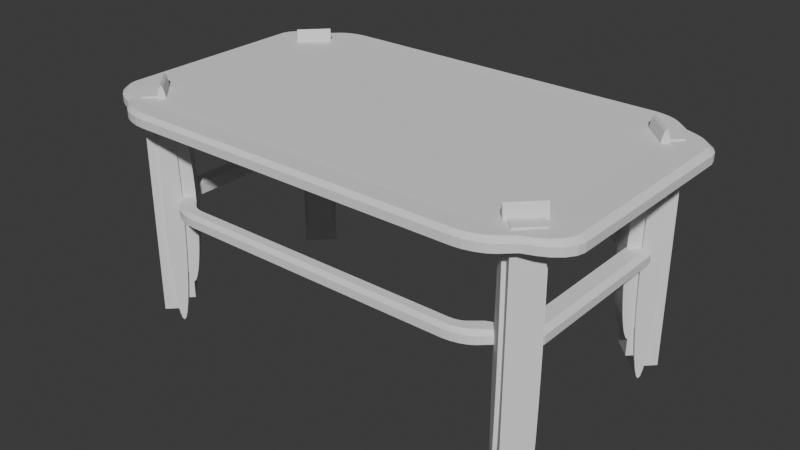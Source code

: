 # Source: Table.blend  (saved by Blender 4.3.34; exported with 4.5.12 LTS)
import bpy
from mathutils import Matrix  # noqa: F401  (used for matrix-valued properties, if any)

bpy.ops.wm.read_factory_settings(use_empty=True)
scene = bpy.context.scene
scene.name = 'Scene'

# ---- collections
col_collection = bpy.data.collections.new('Collection'); scene.collection.children.link(col_collection)

# ---- world
world_world = bpy.data.worlds.new('World'); scene.world = world_world
world_world.use_nodes = True; world_world.node_tree.nodes.clear()
_N = world_world.node_tree.nodes; _L = world_world.node_tree.links
n0 = _N.new('ShaderNodeOutputWorld'); n0.name = 'World Output'; n0.location = (300, 300)
n1 = _N.new('ShaderNodeBackground'); n1.name = 'Background'; n1.location = (10, 300)
n1.inputs[0].default_value = (0.05088, 0.05088, 0.05088, 1.0)
_L.new(n1.outputs[0], n0.inputs[0])
n0.is_active_output = True
world_world.color = (0.05088, 0.05088, 0.05088)
world_world.sun_shadow_jitter_overblur = 0.0

# ---- meshes
me_cube_001 = bpy.data.meshes.new('Cube.001')
me_cube_001.from_pydata([(-0.8607, -0.8607, -0.9238), (-0.8435, -0.8435, 0.9238), (-0.8607, 0.8607, -0.9238), (-0.8435, 0.8435, 0.9238), (0.8607, -0.8607, -0.9238), (0.8435, -0.8435, 0.9238), (0.8607, 0.8607, -0.9238), (0.8435, 0.8435, 0.9238), (-0.9068, -0.8296, -0.949), (-1.0, -0.6544, -1.0), (-0.9425, -0.797, -0.9685), (-0.9727, -0.7523, -0.9851), (-0.9929, -0.7022, -0.9961), (-0.9762, -0.6527, 1.0), (-0.892, -0.8108, 0.949), (-0.9697, -0.6959, 0.9961), (-0.9515, -0.741, 0.9851), (-0.9243, -0.7813, 0.9685), (-1.0, 0.6544, -1.0), (-0.9068, 0.8296, -0.949), (-0.9929, 0.7022, -0.9961), (-0.9727, 0.7523, -0.9851), (-0.9425, 0.797, -0.9685), (-0.892, 0.8108, 0.949), (-0.9762, 0.6527, 1.0), (-0.9243, 0.7813, 0.9685), (-0.9515, 0.741, 0.9851), (-0.9697, 0.6959, 0.9961), (1.0, -0.6544, -1.0), (0.9068, -0.8296, -0.949), (0.9929, -0.7022, -0.9961), (0.9727, -0.7523, -0.9851), (0.9425, -0.797, -0.9685), (0.892, -0.8108, 0.949), (0.9762, -0.6527, 1.0), (0.9243, -0.7813, 0.9685), (0.9515, -0.741, 0.9851), (0.9697, -0.6959, 0.9961), (0.9068, 0.8296, -0.949), (1.0, 0.6544, -1.0), (0.9425, 0.797, -0.9685), (0.9727, 0.7523, -0.9851), (0.9929, 0.7022, -0.9961), (0.9762, 0.6527, 1.0), (0.892, 0.8108, 0.949), (0.9697, 0.6959, 0.9961), (0.9515, 0.741, 0.9851), (0.9243, 0.7813, 0.9685), (-0.6839, -1.0, -1.0), (-0.8131, -0.9312, -0.9624), (-0.7191, -0.9948, -0.9971), (-0.7561, -0.9799, -0.989), (-0.7891, -0.9575, -0.9768), (-0.7943, -0.9164, 0.9624), (-0.6821, -0.9762, 1.0), (-0.7734, -0.9394, 0.9768), (-0.7448, -0.9587, 0.989), (-0.7128, -0.9716, 0.9971), (-0.8131, 0.9312, -0.9624), (-0.6839, 1.0, -1.0), (-0.7891, 0.9575, -0.9768), (-0.7561, 0.9799, -0.989), (-0.7191, 0.9948, -0.9971), (-0.6821, 0.9762, 1.0), (-0.7943, 0.9164, 0.9624), (-0.7128, 0.9716, 0.9971), (-0.7448, 0.9587, 0.989), (-0.7734, 0.9394, 0.9768), (0.8131, -0.9312, -0.9624), (0.6839, -1.0, -1.0), (0.7891, -0.9575, -0.9768), (0.7561, -0.9799, -0.989), (0.7191, -0.9948, -0.9971), (0.6821, -0.9762, 1.0), (0.7943, -0.9164, 0.9624), (0.7128, -0.9716, 0.9971), (0.7448, -0.9587, 0.989), (0.7734, -0.9394, 0.9768), (0.6839, 1.0, -1.0), (0.8131, 0.9312, -0.9624), (0.7191, 0.9948, -0.9971), (0.7561, 0.9799, -0.989), (0.7891, 0.9575, -0.9768), (0.7943, 0.9164, 0.9624), (0.6821, 0.9762, 1.0), (0.7734, 0.9394, 0.9768), (0.7448, 0.9587, 0.989), (0.7128, 0.9716, 0.9971), (-0.9929, -0.7022, 0.3081), (-1.0, -0.6544, 0.3119), (-0.9727, -0.7523, 0.297), (-0.9425, -0.797, 0.2805), (-0.9068, -0.8296, 0.261), (-1.0, 0.6544, 0.3119), (-0.9929, 0.7022, 0.3081), (-0.9727, 0.7523, 0.297), (-0.9425, 0.797, 0.2805), (-0.9068, 0.8296, 0.261), (0.9929, 0.7022, 0.3081), (1.0, 0.6544, 0.3119), (0.9727, 0.7523, 0.297), (0.9425, 0.797, 0.2805), (0.9068, 0.8296, 0.261), (1.0, -0.6544, 0.3119), (0.9929, -0.7022, 0.3081), (0.9727, -0.7523, 0.297), (0.9425, -0.797, 0.2805), (0.9068, -0.8296, 0.261), (-0.8607, -0.8607, 0.2357), (0.8607, 0.8607, 0.2357), (-0.8607, 0.8607, 0.2357), (0.8607, -0.8607, 0.2357), (-0.6839, -1.0, 0.3119), (-0.7191, -0.9948, 0.3091), (-0.7561, -0.9799, 0.3009), (-0.7891, -0.9575, 0.2887), (-0.8131, -0.9312, 0.2743), (-0.7191, 0.9948, 0.3091), (-0.6839, 1.0, 0.3119), (-0.7561, 0.9799, 0.3009), (-0.7891, 0.9575, 0.2887), (-0.8131, 0.9312, 0.2743), (0.6839, 1.0, 0.3119), (0.7191, 0.9948, 0.3091), (0.7561, 0.9799, 0.3009), (0.7891, 0.9575, 0.2887), (0.8131, 0.9312, 0.2743), (0.7191, -0.9948, 0.3091), (0.6839, -1.0, 0.3119), (0.7561, -0.9799, 0.3009), (0.7891, -0.9575, 0.2887), (0.8131, -0.9312, 0.2743)], [], [(43, 45, 46, 47, 44, 7, 83, 85, 86, 87, 84, 63, 65, 66, 67, 64, 3, 23, 25, 26, 27, 24, 13, 15, 16, 17, 14, 1, 53, 55, 56, 57, 54, 73, 75, 76, 77, 74, 5, 33, 35, 36, 37, 34), (102, 38, 6, 109), (110, 2, 19, 97), (121, 58, 2, 110), (131, 68, 4, 111), (69, 128, 112, 48), (9, 89, 93, 18), (59, 118, 122, 78), (111, 4, 29, 107), (109, 6, 79, 126), (39, 99, 103, 28), (0, 108, 92, 8), (89, 9, 12, 88), (88, 12, 11, 90), (90, 11, 10, 91), (91, 10, 8, 92), (18, 93, 94, 20), (20, 94, 95, 21), (21, 95, 96, 22), (22, 96, 97, 19), (99, 39, 42, 98), (98, 42, 41, 100), (100, 41, 40, 101), (101, 40, 38, 102), (28, 103, 104, 30), (30, 104, 105, 31), (31, 105, 106, 32), (32, 106, 107, 29), (49, 116, 108, 0), (48, 112, 113, 50), (50, 113, 114, 51), (51, 114, 115, 52), (52, 115, 116, 49), (118, 59, 62, 117), (117, 62, 61, 119), (119, 61, 60, 120), (120, 60, 58, 121), (78, 122, 123, 80), (80, 123, 124, 81), (81, 124, 125, 82), (82, 125, 126, 79), (128, 69, 72, 127), (127, 72, 71, 129), (129, 71, 70, 130), (130, 70, 68, 131), (18, 20, 21, 22, 19, 2, 58, 60, 61, 62, 59, 78, 80, 81, 82, 79, 6, 38, 40, 41, 42, 39, 28, 30, 31, 32, 29, 4, 68, 70, 71, 72, 69, 48, 50, 51, 52, 49, 0, 8, 10, 11, 12, 9), (15, 13, 89, 88), (16, 15, 88, 90), (17, 16, 90, 91), (14, 17, 91, 92), (24, 27, 94, 93), (27, 26, 95, 94), (26, 25, 96, 95), (25, 23, 97, 96), (45, 43, 99, 98), (46, 45, 98, 100), (47, 46, 100, 101), (44, 47, 101, 102), (34, 37, 104, 103), (37, 36, 105, 104), (36, 35, 106, 105), (35, 33, 107, 106), (1, 14, 92, 108), (13, 24, 93, 89), (43, 34, 103, 99), (7, 44, 102, 109), (23, 3, 110, 97), (33, 5, 111, 107), (54, 57, 113, 112), (57, 56, 114, 113), (56, 55, 115, 114), (55, 53, 116, 115), (65, 63, 118, 117), (66, 65, 117, 119), (67, 66, 119, 120), (64, 67, 120, 121), (84, 87, 123, 122), (87, 86, 124, 123), (86, 85, 125, 124), (85, 83, 126, 125), (75, 73, 128, 127), (76, 75, 127, 129), (77, 76, 129, 130), (74, 77, 130, 131), (53, 1, 108, 116), (73, 54, 112, 128), (83, 7, 109, 126), (63, 84, 122, 118), (3, 64, 121, 110), (5, 74, 131, 111)])
_uv = me_cube_001.uv_layers.new(name='UVMap')
_uv.uv.foreach_set('vector', [0.6278, 0.5433, 0.6285, 0.5377, 0.6299, 0.5313, 0.6313, 0.5242, 0.6332, 0.5183, 0.6376, 0.5126, 0.6468, 0.5065, 0.6509, 0.5052, 0.6559, 0.5042, 0.6605, 0.5032, 0.6645, 0.5028, 0.8355, 0.5028, 0.8395, 0.5032, 0.8441, 0.5042, 0.8491, 0.5052, 0.8532, 0.5065, 0.8624, 0.5126, 0.8668, 0.5183, 0.8687, 0.5242, 0.8701, 0.5313, 0.8715, 0.5377, 0.8722, 0.5433, 0.8722, 0.7067, 0.8715, 0.7123, 0.8701, 0.7187, 0.8687, 0.7258, 0.8668, 0.7317, 0.8624, 0.7374, 0.8532, 0.7435, 0.8491, 0.7448, 0.8441, 0.7458, 0.8395, 0.7468, 0.8355, 0.7472, 0.6645, 0.7472, 0.6605, 0.7468, 0.6559, 0.7458, 0.6509, 0.7448, 0.6468, 0.7435, 0.6376, 0.7374, 0.6332, 0.7317, 0.6313, 0.7258, 0.6299, 0.7187, 0.6285, 0.7123, 0.6278, 0.7067, 0.625, 0.5097, 0.375, 0.5097, 0.375, 0.5, 0.625, 0.5, 0.625, 0.25, 0.375, 0.25, 0.375, 0.2403, 0.625, 0.2403, 0.625, 0.2648, 0.375, 0.2648, 0.375, 0.25, 0.625, 0.25, 0.625, 0.7648, 0.375, 0.7648, 0.375, 0.75, 0.625, 0.75, 0.375, 0.7895, 0.625, 0.7895, 0.625, 0.9605, 0.375, 0.9605, 0.375, 0.0432, 0.625, 0.0432, 0.625, 0.2068, 0.375, 0.2068, 0.375, 0.2895, 0.625, 0.2895, 0.625, 0.4605, 0.375, 0.4605, 0.625, 0.75, 0.375, 0.75, 0.375, 0.7403, 0.625, 0.7403, 0.625, 0.5, 0.375, 0.5, 0.375, 0.4852, 0.625, 0.4852, 0.375, 0.5432, 0.625, 0.5432, 0.625, 0.7068, 0.375, 0.7068, 0.375, 0.0, 0.625, 0.0, 0.625, 0.009654, 0.375, 0.009654, 0.625, 0.0432, 0.375, 0.0432, 0.3755, 0.03722, 0.6245, 0.03722, 0.6245, 0.03722, 0.3755, 0.03722, 0.3769, 0.02915, 0.6231, 0.02915, 0.6231, 0.02915, 0.3769, 0.02915, 0.3753, 0.01794, 0.6247, 0.01794, 0.6247, 0.01794, 0.3753, 0.01794, 0.375, 0.009654, 0.625, 0.009654, 0.375, 0.2068, 0.625, 0.2068, 0.6245, 0.2128, 0.3755, 0.2128, 0.3755, 0.2128, 0.6245, 0.2128, 0.6231, 0.2208, 0.3769, 0.2208, 0.3769, 0.2208, 0.6231, 0.2208, 0.6247, 0.2321, 0.3753, 0.2321, 0.3753, 0.2321, 0.6247, 0.2321, 0.625, 0.2403, 0.375, 0.2403, 0.625, 0.5432, 0.375, 0.5432, 0.3755, 0.5372, 0.6245, 0.5372, 0.6245, 0.5372, 0.3755, 0.5372, 0.3769, 0.5292, 0.6231, 0.5292, 0.6231, 0.5292, 0.3769, 0.5292, 0.3753, 0.5179, 0.6247, 0.5179, 0.6247, 0.5179, 0.3753, 0.5179, 0.375, 0.5097, 0.625, 0.5097, 0.375, 0.7068, 0.625, 0.7068, 0.6245, 0.7128, 0.3755, 0.7128, 0.3755, 0.7128, 0.6245, 0.7128, 0.6231, 0.7208, 0.3769, 0.7208, 0.3769, 0.7208, 0.6231, 0.7208, 0.6247, 0.7321, 0.3753, 0.7321, 0.3753, 0.7321, 0.6247, 0.7321, 0.625, 0.7403, 0.375, 0.7403, 0.375, 0.9852, 0.625, 0.9852, 0.625, 1.0, 0.375, 1.0, 0.375, 0.9605, 0.625, 0.9605, 0.6246, 0.9649, 0.3754, 0.9649, 0.3754, 0.9649, 0.6246, 0.9649, 0.6236, 0.9708, 0.3764, 0.9708, 0.3764, 0.9708, 0.6236, 0.9708, 0.6248, 0.9791, 0.3752, 0.9791, 0.3752, 0.9791, 0.6248, 0.9791, 0.625, 0.9852, 0.375, 0.9852, 0.625, 0.2895, 0.375, 0.2895, 0.3754, 0.2851, 0.6246, 0.2851, 0.6246, 0.2851, 0.3754, 0.2851, 0.3764, 0.2792, 0.6236, 0.2792, 0.6236, 0.2792, 0.3764, 0.2792, 0.3752, 0.2709, 0.6248, 0.2709, 0.6248, 0.2709, 0.3752, 0.2709, 0.375, 0.2648, 0.625, 0.2648, 0.375, 0.4605, 0.625, 0.4605, 0.6246, 0.4649, 0.3754, 0.4649, 0.3754, 0.4649, 0.6246, 0.4649, 0.6236, 0.4708, 0.3764, 0.4708, 0.3764, 0.4708, 0.6236, 0.4708, 0.6248, 0.4791, 0.3752, 0.4791, 0.3752, 0.4791, 0.6248, 0.4791, 0.625, 0.4852, 0.375, 0.4852, 0.625, 0.7895, 0.375, 0.7895, 0.3754, 0.7851, 0.6246, 0.7851, 0.6246, 0.7851, 0.3754, 0.7851, 0.3764, 0.7792, 0.6236, 0.7792, 0.6236, 0.7792, 0.3764, 0.7792, 0.3752, 0.7709, 0.6248, 0.7709, 0.6248, 0.7709, 0.3752, 0.7709, 0.375, 0.7648, 0.625, 0.7648, 0.125, 0.5432, 0.1258, 0.5372, 0.1277, 0.5303, 0.1289, 0.5221, 0.1307, 0.5154, 0.1335, 0.5085, 0.144, 0.5042, 0.1489, 0.5029, 0.155, 0.502, 0.1601, 0.5006, 0.1645, 0.5, 0.3355, 0.5, 0.3399, 0.5006, 0.345, 0.502, 0.3511, 0.5029, 0.356, 0.5042, 0.3665, 0.5085, 0.3693, 0.5154, 0.3711, 0.5221, 0.3723, 0.5303, 0.3742, 0.5372, 0.375, 0.5432, 0.375, 0.7068, 0.3742, 0.7128, 0.3723, 0.7197, 0.3711, 0.7279, 0.3693, 0.7346, 0.3665, 0.7415, 0.356, 0.7458, 0.3511, 0.7471, 0.345, 0.748, 0.3399, 0.7494, 0.3355, 0.75, 0.1645, 0.75, 0.1601, 0.7494, 0.155, 0.748, 0.1489, 0.7471, 0.144, 0.7458, 0.1335, 0.7415, 0.1307, 0.7346, 0.1289, 0.7279, 0.1277, 0.7197, 0.1258, 0.7128, 0.125, 0.7068, 0.8715, 0.7123, 0.8722, 0.7067, 0.875, 0.7068, 0.8742, 0.7128, 0.8701, 0.7187, 0.8715, 0.7123, 0.8742, 0.7128, 0.8723, 0.7197, 0.8687, 0.7258, 0.8701, 0.7187, 0.8723, 0.7197, 0.8711, 0.7279, 0.8668, 0.7317, 0.8687, 0.7258, 0.8711, 0.7279, 0.8693, 0.7346, 0.8722, 0.5433, 0.8715, 0.5377, 0.8742, 0.5372, 0.875, 0.5432, 0.8715, 0.5377, 0.8701, 0.5313, 0.8723, 0.5303, 0.8742, 0.5372, 0.8701, 0.5313, 0.8687, 0.5242, 0.8711, 0.5221, 0.8723, 0.5303, 0.8687, 0.5242, 0.8668, 0.5183, 0.8693, 0.5154, 0.8711, 0.5221, 0.6285, 0.5377, 0.6278, 0.5433, 0.625, 0.5432, 0.6258, 0.5372, 0.6299, 0.5313, 0.6285, 0.5377, 0.6258, 0.5372, 0.6277, 0.5303, 0.6313, 0.5242, 0.6299, 0.5313, 0.6277, 0.5303, 0.6289, 0.5221, 0.6332, 0.5183, 0.6313, 0.5242, 0.6289, 0.5221, 0.6307, 0.5154, 0.6278, 0.7067, 0.6285, 0.7123, 0.6258, 0.7128, 0.625, 0.7068, 0.6285, 0.7123, 0.6299, 0.7187, 0.6277, 0.7197, 0.6258, 0.7128, 0.6299, 0.7187, 0.6313, 0.7258, 0.6289, 0.7279, 0.6277, 0.7197, 0.6313, 0.7258, 0.6332, 0.7317, 0.6307, 0.7346, 0.6289, 0.7279, 0.8624, 0.7374, 0.8668, 0.7317, 0.8693, 0.7346, 0.8665, 0.7415, 0.8722, 0.7067, 0.8722, 0.5433, 0.875, 0.5432, 0.875, 0.7068, 0.6278, 0.5433, 0.6278, 0.7067, 0.625, 0.7068, 0.625, 0.5432, 0.6376, 0.5126, 0.6332, 0.5183, 0.6307, 0.5154, 0.6335, 0.5085, 0.8668, 0.5183, 0.8624, 0.5126, 0.8665, 0.5085, 0.8693, 0.5154, 0.6332, 0.7317, 0.6376, 0.7374, 0.6335, 0.7415, 0.6307, 0.7346, 0.8355, 0.7472, 0.8395, 0.7468, 0.8399, 0.7494, 0.8355, 0.75, 0.8395, 0.7468, 0.8441, 0.7458, 0.845, 0.748, 0.8399, 0.7494, 0.8441, 0.7458, 0.8491, 0.7448, 0.8511, 0.7471, 0.845, 0.748, 0.8491, 0.7448, 0.8532, 0.7435, 0.856, 0.7458, 0.8511, 0.7471, 0.8395, 0.5032, 0.8355, 0.5028, 0.8355, 0.5, 0.8399, 0.5006, 0.8441, 0.5042, 0.8395, 0.5032, 0.8399, 0.5006, 0.845, 0.502, 0.8491, 0.5052, 0.8441, 0.5042, 0.845, 0.502, 0.8511, 0.5029, 0.8532, 0.5065, 0.8491, 0.5052, 0.8511, 0.5029, 0.856, 0.5042, 0.6645, 0.5028, 0.6605, 0.5032, 0.6601, 0.5006, 0.6645, 0.5, 0.6605, 0.5032, 0.6559, 0.5042, 0.655, 0.502, 0.6601, 0.5006, 0.6559, 0.5042, 0.6509, 0.5052, 0.6489, 0.5029, 0.655, 0.502, 0.6509, 0.5052, 0.6468, 0.5065, 0.644, 0.5042, 0.6489, 0.5029, 0.6605, 0.7468, 0.6645, 0.7472, 0.6645, 0.75, 0.6601, 0.7494, 0.6559, 0.7458, 0.6605, 0.7468, 0.6601, 0.7494, 0.655, 0.748, 0.6509, 0.7448, 0.6559, 0.7458, 0.655, 0.748, 0.6489, 0.7471, 0.6468, 0.7435, 0.6509, 0.7448, 0.6489, 0.7471, 0.644, 0.7458, 0.8532, 0.7435, 0.8624, 0.7374, 0.8665, 0.7415, 0.856, 0.7458, 0.6645, 0.7472, 0.8355, 0.7472, 0.8355, 0.75, 0.6645, 0.75, 0.6468, 0.5065, 0.6376, 0.5126, 0.6335, 0.5085, 0.644, 0.5042, 0.8355, 0.5028, 0.6645, 0.5028, 0.6645, 0.5, 0.8355, 0.5, 0.8624, 0.5126, 0.8532, 0.5065, 0.856, 0.5042, 0.8665, 0.5085, 0.6376, 0.7374, 0.6468, 0.7435, 0.644, 0.7458, 0.6335, 0.7415])
me_cube_001.update()
me_cube_002 = bpy.data.meshes.new('Cube.002')
me_cube_002.from_pydata([(-1.0, -1.0, -1.0), (-1.0, -1.0, 1.0), (-1.0, 1.0, -1.0), (-1.0, 1.0, 1.0), (1.0, -1.0, -1.0), (1.0, -1.0, 1.0), (1.0, 1.0, -1.0), (1.0, 1.0, 1.0)], [], [(0, 1, 3, 2), (2, 3, 7, 6), (6, 7, 5, 4), (4, 5, 1, 0), (2, 6, 4, 0), (7, 3, 1, 5)])
_uv = me_cube_002.uv_layers.new(name='UVMap')
_uv.uv.foreach_set('vector', [0.375, 0.0, 0.625, 0.0, 0.625, 0.25, 0.375, 0.25, 0.375, 0.25, 0.625, 0.25, 0.625, 0.5, 0.375, 0.5, 0.375, 0.5, 0.625, 0.5, 0.625, 0.75, 0.375, 0.75, 0.375, 0.75, 0.625, 0.75, 0.625, 1.0, 0.375, 1.0, 0.125, 0.5, 0.375, 0.5, 0.375, 0.75, 0.125, 0.75, 0.625, 0.5, 0.875, 0.5, 0.875, 0.75, 0.625, 0.75])
me_cube_002.update()
me_cylinder = bpy.data.meshes.new('Cylinder')
me_cylinder.from_pydata([(0.0, 1.0, -1.0), (0.0, 1.0, 1.0), (0.1951, 0.9808, -1.0), (0.1951, 0.9808, 1.0), (0.3827, 0.9239, -1.0), (0.3827, 0.9239, 1.0), (0.5556, 0.8315, -1.0), (0.5556, 0.8315, 1.0), (0.7071, 0.7071, -1.0), (0.7071, 0.7071, 1.0), (0.8315, 0.5556, -1.0), (0.8315, 0.5556, 1.0), (0.9239, 0.3827, -1.0), (0.9239, 0.3827, 1.0), (0.9808, 0.1951, -1.0), (0.9808, 0.1951, 1.0), (1.0, 0.0, -1.0), (1.0, 0.0, 1.0), (0.9808, -0.1951, -1.0), (0.9808, -0.1951, 1.0), (0.9239, -0.3827, -1.0), (0.9239, -0.3827, 1.0), (0.8315, -0.5556, -1.0), (0.8315, -0.5556, 1.0), (0.7071, -0.7071, -1.0), (0.7071, -0.7071, 1.0), (0.5556, -0.8315, -1.0), (0.5556, -0.8315, 1.0), (0.3827, -0.9239, -1.0), (0.3827, -0.9239, 1.0), (0.1951, -0.9808, -1.0), (0.1951, -0.9808, 1.0), (0.0, -1.0, -1.0), (0.0, -1.0, 1.0), (-0.1951, -0.9808, -1.0), (-0.1951, -0.9808, 1.0), (-0.3827, -0.9239, -1.0), (-0.3827, -0.9239, 1.0), (-0.5556, -0.8315, -1.0), (-0.5556, -0.8315, 1.0), (-0.7071, -0.7071, -1.0), (-0.7071, -0.7071, 1.0), (-0.8315, -0.5556, -1.0), (-0.8315, -0.5556, 1.0), (-0.9239, -0.3827, -1.0), (-0.9239, -0.3827, 1.0), (-0.9808, -0.1951, -1.0), (-0.9808, -0.1951, 1.0), (-1.0, 0.0, -1.0), (-1.0, 0.0, 1.0), (-0.9808, 0.1951, -1.0), (-0.9808, 0.1951, 1.0), (-0.9239, 0.3827, -1.0), (-0.9239, 0.3827, 1.0), (-0.8315, 0.5556, -1.0), (-0.8315, 0.5556, 1.0), (-0.7071, 0.7071, -1.0), (-0.7071, 0.7071, 1.0), (-0.5556, 0.8315, -1.0), (-0.5556, 0.8315, 1.0), (-0.3827, 0.9239, -1.0), (-0.3827, 0.9239, 1.0), (-0.1951, 0.9808, -1.0), (-0.1951, 0.9808, 1.0)], [], [(0, 1, 3, 2), (2, 3, 5, 4), (4, 5, 7, 6), (6, 7, 9, 8), (8, 9, 11, 10), (10, 11, 13, 12), (12, 13, 15, 14), (14, 15, 17, 16), (16, 17, 19, 18), (18, 19, 21, 20), (20, 21, 23, 22), (22, 23, 25, 24), (24, 25, 27, 26), (26, 27, 29, 28), (28, 29, 31, 30), (30, 31, 33, 32), (32, 33, 35, 34), (34, 35, 37, 36), (36, 37, 39, 38), (38, 39, 41, 40), (40, 41, 43, 42), (42, 43, 45, 44), (44, 45, 47, 46), (46, 47, 49, 48), (48, 49, 51, 50), (50, 51, 53, 52), (52, 53, 55, 54), (54, 55, 57, 56), (56, 57, 59, 58), (58, 59, 61, 60), (3, 1, 63, 61, 59, 57, 55, 53, 51, 49, 47, 45, 43, 41, 39, 37, 35, 33, 31, 29, 27, 25, 23, 21, 19, 17, 15, 13, 11, 9, 7, 5), (60, 61, 63, 62), (62, 63, 1, 0), (0, 2, 4, 6, 8, 10, 12, 14, 16, 18, 20, 22, 24, 26, 28, 30, 32, 34, 36, 38, 40, 42, 44, 46, 48, 50, 52, 54, 56, 58, 60, 62)])
_uv = me_cylinder.uv_layers.new(name='UVMap')
_uv.uv.foreach_set('vector', [1.0, 0.5, 1.0, 1.0, 0.9688, 1.0, 0.9688, 0.5, 0.9688, 0.5, 0.9688, 1.0, 0.9375, 1.0, 0.9375, 0.5, 0.9375, 0.5, 0.9375, 1.0, 0.9062, 1.0, 0.9062, 0.5, 0.9062, 0.5, 0.9062, 1.0, 0.875, 1.0, 0.875, 0.5, 0.875, 0.5, 0.875, 1.0, 0.8438, 1.0, 0.8438, 0.5, 0.8438, 0.5, 0.8438, 1.0, 0.8125, 1.0, 0.8125, 0.5, 0.8125, 0.5, 0.8125, 1.0, 0.7812, 1.0, 0.7812, 0.5, 0.7812, 0.5, 0.7812, 1.0, 0.75, 1.0, 0.75, 0.5, 0.75, 0.5, 0.75, 1.0, 0.7188, 1.0, 0.7188, 0.5, 0.7188, 0.5, 0.7188, 1.0, 0.6875, 1.0, 0.6875, 0.5, 0.6875, 0.5, 0.6875, 1.0, 0.6562, 1.0, 0.6562, 0.5, 0.6562, 0.5, 0.6562, 1.0, 0.625, 1.0, 0.625, 0.5, 0.625, 0.5, 0.625, 1.0, 0.5938, 1.0, 0.5938, 0.5, 0.5938, 0.5, 0.5938, 1.0, 0.5625, 1.0, 0.5625, 0.5, 0.5625, 0.5, 0.5625, 1.0, 0.5312, 1.0, 0.5312, 0.5, 0.5312, 0.5, 0.5312, 1.0, 0.5, 1.0, 0.5, 0.5, 0.5, 0.5, 0.5, 1.0, 0.4688, 1.0, 0.4688, 0.5, 0.4688, 0.5, 0.4688, 1.0, 0.4375, 1.0, 0.4375, 0.5, 0.4375, 0.5, 0.4375, 1.0, 0.4062, 1.0, 0.4062, 0.5, 0.4062, 0.5, 0.4062, 1.0, 0.375, 1.0, 0.375, 0.5, 0.375, 0.5, 0.375, 1.0, 0.3438, 1.0, 0.3438, 0.5, 0.3438, 0.5, 0.3438, 1.0, 0.3125, 1.0, 0.3125, 0.5, 0.3125, 0.5, 0.3125, 1.0, 0.2812, 1.0, 0.2812, 0.5, 0.2812, 0.5, 0.2812, 1.0, 0.25, 1.0, 0.25, 0.5, 0.25, 0.5, 0.25, 1.0, 0.2188, 1.0, 0.2188, 0.5, 0.2188, 0.5, 0.2188, 1.0, 0.1875, 1.0, 0.1875, 0.5, 0.1875, 0.5, 0.1875, 1.0, 0.1562, 1.0, 0.1562, 0.5, 0.1562, 0.5, 0.1562, 1.0, 0.125, 1.0, 0.125, 0.5, 0.125, 0.5, 0.125, 1.0, 0.09375, 1.0, 0.09375, 0.5, 0.09375, 0.5, 0.09375, 1.0, 0.0625, 1.0, 0.0625, 0.5, 0.2968, 0.4854, 0.25, 0.49, 0.2032, 0.4854, 0.1582, 0.4717, 0.1167, 0.4496, 0.08029, 0.4197, 0.05045, 0.3833, 0.02827, 0.3418, 0.01461, 0.2968, 0.01, 0.25, 0.01461, 0.2032, 0.02827, 0.1582, 0.05045, 0.1167, 0.08029, 0.08029, 0.1167, 0.05045, 0.1582, 0.02827, 0.2032, 0.01461, 0.25, 0.01, 0.2968, 0.01461, 0.3418, 0.02827, 0.3833, 0.05045, 0.4197, 0.08029, 0.4496, 0.1167, 0.4717, 0.1582, 0.4854, 0.2032, 0.49, 0.25, 0.4854, 0.2968, 0.4717, 0.3418, 0.4496, 0.3833, 0.4197, 0.4197, 0.3833, 0.4496, 0.3418, 0.4717, 0.0625, 0.5, 0.0625, 1.0, 0.03125, 1.0, 0.03125, 0.5, 0.03125, 0.5, 0.03125, 1.0, 0.0, 1.0, 0.0, 0.5, 0.75, 0.49, 0.7968, 0.4854, 0.8418, 0.4717, 0.8833, 0.4496, 0.9197, 0.4197, 0.9496, 0.3833, 0.9717, 0.3418, 0.9854, 0.2968, 0.99, 0.25, 0.9854, 0.2032, 0.9717, 0.1582, 0.9496, 0.1167, 0.9197, 0.08029, 0.8833, 0.05045, 0.8418, 0.02827, 0.7968, 0.01461, 0.75, 0.01, 0.7032, 0.01461, 0.6582, 0.02827, 0.6167, 0.05045, 0.5803, 0.08029, 0.5504, 0.1167, 0.5283, 0.1582, 0.5146, 0.2032, 0.51, 0.25, 0.5146, 0.2968, 0.5283, 0.3418, 0.5504, 0.3833, 0.5803, 0.4197, 0.6167, 0.4496, 0.6582, 0.4717, 0.7032, 0.4854])
me_cylinder.update()
me_cylinder_001 = bpy.data.meshes.new('Cylinder.001')
me_cylinder_001.from_pydata([(0.0, 1.0, -1.0), (0.0, 1.0, 1.0), (0.1951, 0.9808, -1.0), (0.1951, 0.9808, 1.0), (0.3827, 0.9239, -1.0), (0.3827, 0.9239, 1.0), (0.5556, 0.8315, -1.0), (0.5556, 0.8315, 1.0), (0.7071, 0.7071, -1.0), (0.7071, 0.7071, 1.0), (0.8315, 0.5556, -1.0), (0.8315, 0.5556, 1.0), (0.9239, 0.3827, -1.0), (0.9239, 0.3827, 1.0), (0.9808, 0.1951, -1.0), (0.9808, 0.1951, 1.0), (1.0, 0.0, -1.0), (1.0, 0.0, 1.0), (0.9808, -0.1951, -1.0), (0.9808, -0.1951, 1.0), (0.9239, -0.3827, -1.0), (0.9239, -0.3827, 1.0), (0.8315, -0.5556, -1.0), (0.8315, -0.5556, 1.0), (0.7071, -0.7071, -1.0), (0.7071, -0.7071, 1.0), (0.5556, -0.8315, -1.0), (0.5556, -0.8315, 1.0), (0.3827, -0.9239, -1.0), (0.3827, -0.9239, 1.0), (0.1951, -0.9808, -1.0), (0.1951, -0.9808, 1.0), (0.0, -1.0, -1.0), (0.0, -1.0, 1.0), (-0.1951, -0.9808, -1.0), (-0.1951, -0.9808, 1.0), (-0.3827, -0.9239, -1.0), (-0.3827, -0.9239, 1.0), (-0.5556, -0.8315, -1.0), (-0.5556, -0.8315, 1.0), (-0.7071, -0.7071, -1.0), (-0.7071, -0.7071, 1.0), (-0.8315, -0.5556, -1.0), (-0.8315, -0.5556, 1.0), (-0.9239, -0.3827, -1.0), (-0.9239, -0.3827, 1.0), (-0.9808, -0.1951, -1.0), (-0.9808, -0.1951, 1.0), (-1.0, 0.0, -1.0), (-1.0, 0.0, 1.0), (-0.9808, 0.1951, -1.0), (-0.9808, 0.1951, 1.0), (-0.9239, 0.3827, -1.0), (-0.9239, 0.3827, 1.0), (-0.8315, 0.5556, -1.0), (-0.8315, 0.5556, 1.0), (-0.7071, 0.7071, -1.0), (-0.7071, 0.7071, 1.0), (-0.5556, 0.8315, -1.0), (-0.5556, 0.8315, 1.0), (-0.3827, 0.9239, -1.0), (-0.3827, 0.9239, 1.0), (-0.1951, 0.9808, -1.0), (-0.1951, 0.9808, 1.0)], [], [(0, 1, 3, 2), (2, 3, 5, 4), (4, 5, 7, 6), (6, 7, 9, 8), (8, 9, 11, 10), (10, 11, 13, 12), (12, 13, 15, 14), (14, 15, 17, 16), (16, 17, 19, 18), (18, 19, 21, 20), (20, 21, 23, 22), (22, 23, 25, 24), (24, 25, 27, 26), (26, 27, 29, 28), (28, 29, 31, 30), (30, 31, 33, 32), (32, 33, 35, 34), (34, 35, 37, 36), (36, 37, 39, 38), (38, 39, 41, 40), (40, 41, 43, 42), (42, 43, 45, 44), (44, 45, 47, 46), (46, 47, 49, 48), (48, 49, 51, 50), (50, 51, 53, 52), (52, 53, 55, 54), (54, 55, 57, 56), (56, 57, 59, 58), (58, 59, 61, 60), (3, 1, 63, 61, 59, 57, 55, 53, 51, 49, 47, 45, 43, 41, 39, 37, 35, 33, 31, 29, 27, 25, 23, 21, 19, 17, 15, 13, 11, 9, 7, 5), (60, 61, 63, 62), (62, 63, 1, 0), (0, 2, 4, 6, 8, 10, 12, 14, 16, 18, 20, 22, 24, 26, 28, 30, 32, 34, 36, 38, 40, 42, 44, 46, 48, 50, 52, 54, 56, 58, 60, 62)])
_uv = me_cylinder_001.uv_layers.new(name='UVMap')
_uv.uv.foreach_set('vector', [1.0, 0.5, 1.0, 1.0, 0.9688, 1.0, 0.9688, 0.5, 0.9688, 0.5, 0.9688, 1.0, 0.9375, 1.0, 0.9375, 0.5, 0.9375, 0.5, 0.9375, 1.0, 0.9062, 1.0, 0.9062, 0.5, 0.9062, 0.5, 0.9062, 1.0, 0.875, 1.0, 0.875, 0.5, 0.875, 0.5, 0.875, 1.0, 0.8438, 1.0, 0.8438, 0.5, 0.8438, 0.5, 0.8438, 1.0, 0.8125, 1.0, 0.8125, 0.5, 0.8125, 0.5, 0.8125, 1.0, 0.7812, 1.0, 0.7812, 0.5, 0.7812, 0.5, 0.7812, 1.0, 0.75, 1.0, 0.75, 0.5, 0.75, 0.5, 0.75, 1.0, 0.7188, 1.0, 0.7188, 0.5, 0.7188, 0.5, 0.7188, 1.0, 0.6875, 1.0, 0.6875, 0.5, 0.6875, 0.5, 0.6875, 1.0, 0.6562, 1.0, 0.6562, 0.5, 0.6562, 0.5, 0.6562, 1.0, 0.625, 1.0, 0.625, 0.5, 0.625, 0.5, 0.625, 1.0, 0.5938, 1.0, 0.5938, 0.5, 0.5938, 0.5, 0.5938, 1.0, 0.5625, 1.0, 0.5625, 0.5, 0.5625, 0.5, 0.5625, 1.0, 0.5312, 1.0, 0.5312, 0.5, 0.5312, 0.5, 0.5312, 1.0, 0.5, 1.0, 0.5, 0.5, 0.5, 0.5, 0.5, 1.0, 0.4688, 1.0, 0.4688, 0.5, 0.4688, 0.5, 0.4688, 1.0, 0.4375, 1.0, 0.4375, 0.5, 0.4375, 0.5, 0.4375, 1.0, 0.4062, 1.0, 0.4062, 0.5, 0.4062, 0.5, 0.4062, 1.0, 0.375, 1.0, 0.375, 0.5, 0.375, 0.5, 0.375, 1.0, 0.3438, 1.0, 0.3438, 0.5, 0.3438, 0.5, 0.3438, 1.0, 0.3125, 1.0, 0.3125, 0.5, 0.3125, 0.5, 0.3125, 1.0, 0.2812, 1.0, 0.2812, 0.5, 0.2812, 0.5, 0.2812, 1.0, 0.25, 1.0, 0.25, 0.5, 0.25, 0.5, 0.25, 1.0, 0.2188, 1.0, 0.2188, 0.5, 0.2188, 0.5, 0.2188, 1.0, 0.1875, 1.0, 0.1875, 0.5, 0.1875, 0.5, 0.1875, 1.0, 0.1562, 1.0, 0.1562, 0.5, 0.1562, 0.5, 0.1562, 1.0, 0.125, 1.0, 0.125, 0.5, 0.125, 0.5, 0.125, 1.0, 0.09375, 1.0, 0.09375, 0.5, 0.09375, 0.5, 0.09375, 1.0, 0.0625, 1.0, 0.0625, 0.5, 0.2968, 0.4854, 0.25, 0.49, 0.2032, 0.4854, 0.1582, 0.4717, 0.1167, 0.4496, 0.08029, 0.4197, 0.05045, 0.3833, 0.02827, 0.3418, 0.01461, 0.2968, 0.01, 0.25, 0.01461, 0.2032, 0.02827, 0.1582, 0.05045, 0.1167, 0.08029, 0.08029, 0.1167, 0.05045, 0.1582, 0.02827, 0.2032, 0.01461, 0.25, 0.01, 0.2968, 0.01461, 0.3418, 0.02827, 0.3833, 0.05045, 0.4197, 0.08029, 0.4496, 0.1167, 0.4717, 0.1582, 0.4854, 0.2032, 0.49, 0.25, 0.4854, 0.2968, 0.4717, 0.3418, 0.4496, 0.3833, 0.4197, 0.4197, 0.3833, 0.4496, 0.3418, 0.4717, 0.0625, 0.5, 0.0625, 1.0, 0.03125, 1.0, 0.03125, 0.5, 0.03125, 0.5, 0.03125, 1.0, 0.0, 1.0, 0.0, 0.5, 0.75, 0.49, 0.7968, 0.4854, 0.8418, 0.4717, 0.8833, 0.4496, 0.9197, 0.4197, 0.9496, 0.3833, 0.9717, 0.3418, 0.9854, 0.2968, 0.99, 0.25, 0.9854, 0.2032, 0.9717, 0.1582, 0.9496, 0.1167, 0.9197, 0.08029, 0.8833, 0.05045, 0.8418, 0.02827, 0.7968, 0.01461, 0.75, 0.01, 0.7032, 0.01461, 0.6582, 0.02827, 0.6167, 0.05045, 0.5803, 0.08029, 0.5504, 0.1167, 0.5283, 0.1582, 0.5146, 0.2032, 0.51, 0.25, 0.5146, 0.2968, 0.5283, 0.3418, 0.5504, 0.3833, 0.5803, 0.4197, 0.6167, 0.4496, 0.6582, 0.4717, 0.7032, 0.4854])
me_cylinder_001.update()
me_cube_003 = bpy.data.meshes.new('Cube.003')
me_cube_003.from_pydata([(-1.0, -1.0, -1.0), (-1.0, -1.0, 1.0), (-1.0, 1.0, -1.0), (-1.0, 1.0, 1.0), (1.0, -1.0, -1.0), (1.0, -1.0, 1.0), (1.0, 1.0, -1.0), (1.0, 1.0, 1.0)], [], [(0, 1, 3, 2), (2, 3, 7, 6), (6, 7, 5, 4), (4, 5, 1, 0), (2, 6, 4, 0), (7, 3, 1, 5)])
_uv = me_cube_003.uv_layers.new(name='UVMap')
_uv.uv.foreach_set('vector', [0.375, 0.0, 0.625, 0.0, 0.625, 0.25, 0.375, 0.25, 0.375, 0.25, 0.625, 0.25, 0.625, 0.5, 0.375, 0.5, 0.375, 0.5, 0.625, 0.5, 0.625, 0.75, 0.375, 0.75, 0.375, 0.75, 0.625, 0.75, 0.625, 1.0, 0.375, 1.0, 0.125, 0.5, 0.375, 0.5, 0.375, 0.75, 0.125, 0.75, 0.625, 0.5, 0.875, 0.5, 0.875, 0.75, 0.625, 0.75])
me_cube_003.update()
me_cylinder_003 = bpy.data.meshes.new('Cylinder.003')
me_cylinder_003.from_pydata([(0.0, 1.0, -1.0), (0.0, 1.0, 1.0), (0.1951, 0.9808, -1.0), (0.1951, 0.9808, 1.0), (0.3827, 0.9239, -1.0), (0.3827, 0.9239, 1.0), (0.5556, 0.8315, -1.0), (0.5556, 0.8315, 1.0), (0.7071, 0.7071, -1.0), (0.7071, 0.7071, 1.0), (0.8315, 0.5556, -1.0), (0.8315, 0.5556, 1.0), (0.9239, 0.3827, -1.0), (0.9239, 0.3827, 1.0), (0.9808, 0.1951, -1.0), (0.9808, 0.1951, 1.0), (1.0, 0.0, -1.0), (1.0, 0.0, 1.0), (0.9808, -0.1951, -1.0), (0.9808, -0.1951, 1.0), (0.9239, -0.3827, -1.0), (0.9239, -0.3827, 1.0), (0.8315, -0.5556, -1.0), (0.8315, -0.5556, 1.0), (0.7071, -0.7071, -1.0), (0.7071, -0.7071, 1.0), (0.5556, -0.8315, -1.0), (0.5556, -0.8315, 1.0), (0.3827, -0.9239, -1.0), (0.3827, -0.9239, 1.0), (0.1951, -0.9808, -1.0), (0.1951, -0.9808, 1.0), (0.0, -1.0, -1.0), (0.0, -1.0, 1.0), (-0.1951, -0.9808, -1.0), (-0.1951, -0.9808, 1.0), (-0.3827, -0.9239, -1.0), (-0.3827, -0.9239, 1.0), (-0.5556, -0.8315, -1.0), (-0.5556, -0.8315, 1.0), (-0.7071, -0.7071, -1.0), (-0.7071, -0.7071, 1.0), (-0.8315, -0.5556, -1.0), (-0.8315, -0.5556, 1.0), (-0.9239, -0.3827, -1.0), (-0.9239, -0.3827, 1.0), (-0.9808, -0.1951, -1.0), (-0.9808, -0.1951, 1.0), (-1.0, 0.0, -1.0), (-1.0, 0.0, 1.0), (-0.9808, 0.1951, -1.0), (-0.9808, 0.1951, 1.0), (-0.9239, 0.3827, -1.0), (-0.9239, 0.3827, 1.0), (-0.8315, 0.5556, -1.0), (-0.8315, 0.5556, 1.0), (-0.7071, 0.7071, -1.0), (-0.7071, 0.7071, 1.0), (-0.5556, 0.8315, -1.0), (-0.5556, 0.8315, 1.0), (-0.3827, 0.9239, -1.0), (-0.3827, 0.9239, 1.0), (-0.1951, 0.9808, -1.0), (-0.1951, 0.9808, 1.0)], [], [(0, 1, 3, 2), (2, 3, 5, 4), (4, 5, 7, 6), (6, 7, 9, 8), (8, 9, 11, 10), (10, 11, 13, 12), (12, 13, 15, 14), (14, 15, 17, 16), (16, 17, 19, 18), (18, 19, 21, 20), (20, 21, 23, 22), (22, 23, 25, 24), (24, 25, 27, 26), (26, 27, 29, 28), (28, 29, 31, 30), (30, 31, 33, 32), (32, 33, 35, 34), (34, 35, 37, 36), (36, 37, 39, 38), (38, 39, 41, 40), (40, 41, 43, 42), (42, 43, 45, 44), (44, 45, 47, 46), (46, 47, 49, 48), (48, 49, 51, 50), (50, 51, 53, 52), (52, 53, 55, 54), (54, 55, 57, 56), (56, 57, 59, 58), (58, 59, 61, 60), (3, 1, 63, 61, 59, 57, 55, 53, 51, 49, 47, 45, 43, 41, 39, 37, 35, 33, 31, 29, 27, 25, 23, 21, 19, 17, 15, 13, 11, 9, 7, 5), (60, 61, 63, 62), (62, 63, 1, 0), (0, 2, 4, 6, 8, 10, 12, 14, 16, 18, 20, 22, 24, 26, 28, 30, 32, 34, 36, 38, 40, 42, 44, 46, 48, 50, 52, 54, 56, 58, 60, 62)])
_uv = me_cylinder_003.uv_layers.new(name='UVMap')
_uv.uv.foreach_set('vector', [1.0, 0.5, 1.0, 1.0, 0.9688, 1.0, 0.9688, 0.5, 0.9688, 0.5, 0.9688, 1.0, 0.9375, 1.0, 0.9375, 0.5, 0.9375, 0.5, 0.9375, 1.0, 0.9062, 1.0, 0.9062, 0.5, 0.9062, 0.5, 0.9062, 1.0, 0.875, 1.0, 0.875, 0.5, 0.875, 0.5, 0.875, 1.0, 0.8438, 1.0, 0.8438, 0.5, 0.8438, 0.5, 0.8438, 1.0, 0.8125, 1.0, 0.8125, 0.5, 0.8125, 0.5, 0.8125, 1.0, 0.7812, 1.0, 0.7812, 0.5, 0.7812, 0.5, 0.7812, 1.0, 0.75, 1.0, 0.75, 0.5, 0.75, 0.5, 0.75, 1.0, 0.7188, 1.0, 0.7188, 0.5, 0.7188, 0.5, 0.7188, 1.0, 0.6875, 1.0, 0.6875, 0.5, 0.6875, 0.5, 0.6875, 1.0, 0.6562, 1.0, 0.6562, 0.5, 0.6562, 0.5, 0.6562, 1.0, 0.625, 1.0, 0.625, 0.5, 0.625, 0.5, 0.625, 1.0, 0.5938, 1.0, 0.5938, 0.5, 0.5938, 0.5, 0.5938, 1.0, 0.5625, 1.0, 0.5625, 0.5, 0.5625, 0.5, 0.5625, 1.0, 0.5312, 1.0, 0.5312, 0.5, 0.5312, 0.5, 0.5312, 1.0, 0.5, 1.0, 0.5, 0.5, 0.5, 0.5, 0.5, 1.0, 0.4688, 1.0, 0.4688, 0.5, 0.4688, 0.5, 0.4688, 1.0, 0.4375, 1.0, 0.4375, 0.5, 0.4375, 0.5, 0.4375, 1.0, 0.4062, 1.0, 0.4062, 0.5, 0.4062, 0.5, 0.4062, 1.0, 0.375, 1.0, 0.375, 0.5, 0.375, 0.5, 0.375, 1.0, 0.3438, 1.0, 0.3438, 0.5, 0.3438, 0.5, 0.3438, 1.0, 0.3125, 1.0, 0.3125, 0.5, 0.3125, 0.5, 0.3125, 1.0, 0.2812, 1.0, 0.2812, 0.5, 0.2812, 0.5, 0.2812, 1.0, 0.25, 1.0, 0.25, 0.5, 0.25, 0.5, 0.25, 1.0, 0.2188, 1.0, 0.2188, 0.5, 0.2188, 0.5, 0.2188, 1.0, 0.1875, 1.0, 0.1875, 0.5, 0.1875, 0.5, 0.1875, 1.0, 0.1562, 1.0, 0.1562, 0.5, 0.1562, 0.5, 0.1562, 1.0, 0.125, 1.0, 0.125, 0.5, 0.125, 0.5, 0.125, 1.0, 0.09375, 1.0, 0.09375, 0.5, 0.09375, 0.5, 0.09375, 1.0, 0.0625, 1.0, 0.0625, 0.5, 0.2968, 0.4854, 0.25, 0.49, 0.2032, 0.4854, 0.1582, 0.4717, 0.1167, 0.4496, 0.08029, 0.4197, 0.05045, 0.3833, 0.02827, 0.3418, 0.01461, 0.2968, 0.01, 0.25, 0.01461, 0.2032, 0.02827, 0.1582, 0.05045, 0.1167, 0.08029, 0.08029, 0.1167, 0.05045, 0.1582, 0.02827, 0.2032, 0.01461, 0.25, 0.01, 0.2968, 0.01461, 0.3418, 0.02827, 0.3833, 0.05045, 0.4197, 0.08029, 0.4496, 0.1167, 0.4717, 0.1582, 0.4854, 0.2032, 0.49, 0.25, 0.4854, 0.2968, 0.4717, 0.3418, 0.4496, 0.3833, 0.4197, 0.4197, 0.3833, 0.4496, 0.3418, 0.4717, 0.0625, 0.5, 0.0625, 1.0, 0.03125, 1.0, 0.03125, 0.5, 0.03125, 0.5, 0.03125, 1.0, 0.0, 1.0, 0.0, 0.5, 0.75, 0.49, 0.7968, 0.4854, 0.8418, 0.4717, 0.8833, 0.4496, 0.9197, 0.4197, 0.9496, 0.3833, 0.9717, 0.3418, 0.9854, 0.2968, 0.99, 0.25, 0.9854, 0.2032, 0.9717, 0.1582, 0.9496, 0.1167, 0.9197, 0.08029, 0.8833, 0.05045, 0.8418, 0.02827, 0.7968, 0.01461, 0.75, 0.01, 0.7032, 0.01461, 0.6582, 0.02827, 0.6167, 0.05045, 0.5803, 0.08029, 0.5504, 0.1167, 0.5283, 0.1582, 0.5146, 0.2032, 0.51, 0.25, 0.5146, 0.2968, 0.5283, 0.3418, 0.5504, 0.3833, 0.5803, 0.4197, 0.6167, 0.4496, 0.6582, 0.4717, 0.7032, 0.4854])
me_cylinder_003.update()
me_cylinder_004 = bpy.data.meshes.new('Cylinder.004')
me_cylinder_004.from_pydata([(0.0, 1.0, -1.0), (0.0, 1.0, 1.0), (0.1951, 0.9808, -1.0), (0.1951, 0.9808, 1.0), (0.3827, 0.9239, -1.0), (0.3827, 0.9239, 1.0), (0.5556, 0.8315, -1.0), (0.5556, 0.8315, 1.0), (0.7071, 0.7071, -1.0), (0.7071, 0.7071, 1.0), (0.8315, 0.5556, -1.0), (0.8315, 0.5556, 1.0), (0.9239, 0.3827, -1.0), (0.9239, 0.3827, 1.0), (0.9808, 0.1951, -1.0), (0.9808, 0.1951, 1.0), (1.0, 0.0, -1.0), (1.0, 0.0, 1.0), (0.9808, -0.1951, -1.0), (0.9808, -0.1951, 1.0), (0.9239, -0.3827, -1.0), (0.9239, -0.3827, 1.0), (0.8315, -0.5556, -1.0), (0.8315, -0.5556, 1.0), (0.7071, -0.7071, -1.0), (0.7071, -0.7071, 1.0), (0.5556, -0.8315, -1.0), (0.5556, -0.8315, 1.0), (0.3827, -0.9239, -1.0), (0.3827, -0.9239, 1.0), (0.1951, -0.9808, -1.0), (0.1951, -0.9808, 1.0), (0.0, -1.0, -1.0), (0.0, -1.0, 1.0), (-0.1951, -0.9808, -1.0), (-0.1951, -0.9808, 1.0), (-0.3827, -0.9239, -1.0), (-0.3827, -0.9239, 1.0), (-0.5556, -0.8315, -1.0), (-0.5556, -0.8315, 1.0), (-0.7071, -0.7071, -1.0), (-0.7071, -0.7071, 1.0), (-0.8315, -0.5556, -1.0), (-0.8315, -0.5556, 1.0), (-0.9239, -0.3827, -1.0), (-0.9239, -0.3827, 1.0), (-0.9808, -0.1951, -1.0), (-0.9808, -0.1951, 1.0), (-1.0, 0.0, -1.0), (-1.0, 0.0, 1.0), (-0.9808, 0.1951, -1.0), (-0.9808, 0.1951, 1.0), (-0.9239, 0.3827, -1.0), (-0.9239, 0.3827, 1.0), (-0.8315, 0.5556, -1.0), (-0.8315, 0.5556, 1.0), (-0.7071, 0.7071, -1.0), (-0.7071, 0.7071, 1.0), (-0.5556, 0.8315, -1.0), (-0.5556, 0.8315, 1.0), (-0.3827, 0.9239, -1.0), (-0.3827, 0.9239, 1.0), (-0.1951, 0.9808, -1.0), (-0.1951, 0.9808, 1.0)], [], [(0, 1, 3, 2), (2, 3, 5, 4), (4, 5, 7, 6), (6, 7, 9, 8), (8, 9, 11, 10), (10, 11, 13, 12), (12, 13, 15, 14), (14, 15, 17, 16), (16, 17, 19, 18), (18, 19, 21, 20), (20, 21, 23, 22), (22, 23, 25, 24), (24, 25, 27, 26), (26, 27, 29, 28), (28, 29, 31, 30), (30, 31, 33, 32), (32, 33, 35, 34), (34, 35, 37, 36), (36, 37, 39, 38), (38, 39, 41, 40), (40, 41, 43, 42), (42, 43, 45, 44), (44, 45, 47, 46), (46, 47, 49, 48), (48, 49, 51, 50), (50, 51, 53, 52), (52, 53, 55, 54), (54, 55, 57, 56), (56, 57, 59, 58), (58, 59, 61, 60), (3, 1, 63, 61, 59, 57, 55, 53, 51, 49, 47, 45, 43, 41, 39, 37, 35, 33, 31, 29, 27, 25, 23, 21, 19, 17, 15, 13, 11, 9, 7, 5), (60, 61, 63, 62), (62, 63, 1, 0), (0, 2, 4, 6, 8, 10, 12, 14, 16, 18, 20, 22, 24, 26, 28, 30, 32, 34, 36, 38, 40, 42, 44, 46, 48, 50, 52, 54, 56, 58, 60, 62)])
_uv = me_cylinder_004.uv_layers.new(name='UVMap')
_uv.uv.foreach_set('vector', [1.0, 0.5, 1.0, 1.0, 0.9688, 1.0, 0.9688, 0.5, 0.9688, 0.5, 0.9688, 1.0, 0.9375, 1.0, 0.9375, 0.5, 0.9375, 0.5, 0.9375, 1.0, 0.9062, 1.0, 0.9062, 0.5, 0.9062, 0.5, 0.9062, 1.0, 0.875, 1.0, 0.875, 0.5, 0.875, 0.5, 0.875, 1.0, 0.8438, 1.0, 0.8438, 0.5, 0.8438, 0.5, 0.8438, 1.0, 0.8125, 1.0, 0.8125, 0.5, 0.8125, 0.5, 0.8125, 1.0, 0.7812, 1.0, 0.7812, 0.5, 0.7812, 0.5, 0.7812, 1.0, 0.75, 1.0, 0.75, 0.5, 0.75, 0.5, 0.75, 1.0, 0.7188, 1.0, 0.7188, 0.5, 0.7188, 0.5, 0.7188, 1.0, 0.6875, 1.0, 0.6875, 0.5, 0.6875, 0.5, 0.6875, 1.0, 0.6562, 1.0, 0.6562, 0.5, 0.6562, 0.5, 0.6562, 1.0, 0.625, 1.0, 0.625, 0.5, 0.625, 0.5, 0.625, 1.0, 0.5938, 1.0, 0.5938, 0.5, 0.5938, 0.5, 0.5938, 1.0, 0.5625, 1.0, 0.5625, 0.5, 0.5625, 0.5, 0.5625, 1.0, 0.5312, 1.0, 0.5312, 0.5, 0.5312, 0.5, 0.5312, 1.0, 0.5, 1.0, 0.5, 0.5, 0.5, 0.5, 0.5, 1.0, 0.4688, 1.0, 0.4688, 0.5, 0.4688, 0.5, 0.4688, 1.0, 0.4375, 1.0, 0.4375, 0.5, 0.4375, 0.5, 0.4375, 1.0, 0.4062, 1.0, 0.4062, 0.5, 0.4062, 0.5, 0.4062, 1.0, 0.375, 1.0, 0.375, 0.5, 0.375, 0.5, 0.375, 1.0, 0.3438, 1.0, 0.3438, 0.5, 0.3438, 0.5, 0.3438, 1.0, 0.3125, 1.0, 0.3125, 0.5, 0.3125, 0.5, 0.3125, 1.0, 0.2812, 1.0, 0.2812, 0.5, 0.2812, 0.5, 0.2812, 1.0, 0.25, 1.0, 0.25, 0.5, 0.25, 0.5, 0.25, 1.0, 0.2188, 1.0, 0.2188, 0.5, 0.2188, 0.5, 0.2188, 1.0, 0.1875, 1.0, 0.1875, 0.5, 0.1875, 0.5, 0.1875, 1.0, 0.1562, 1.0, 0.1562, 0.5, 0.1562, 0.5, 0.1562, 1.0, 0.125, 1.0, 0.125, 0.5, 0.125, 0.5, 0.125, 1.0, 0.09375, 1.0, 0.09375, 0.5, 0.09375, 0.5, 0.09375, 1.0, 0.0625, 1.0, 0.0625, 0.5, 0.2968, 0.4854, 0.25, 0.49, 0.2032, 0.4854, 0.1582, 0.4717, 0.1167, 0.4496, 0.08029, 0.4197, 0.05045, 0.3833, 0.02827, 0.3418, 0.01461, 0.2968, 0.01, 0.25, 0.01461, 0.2032, 0.02827, 0.1582, 0.05045, 0.1167, 0.08029, 0.08029, 0.1167, 0.05045, 0.1582, 0.02827, 0.2032, 0.01461, 0.25, 0.01, 0.2968, 0.01461, 0.3418, 0.02827, 0.3833, 0.05045, 0.4197, 0.08029, 0.4496, 0.1167, 0.4717, 0.1582, 0.4854, 0.2032, 0.49, 0.25, 0.4854, 0.2968, 0.4717, 0.3418, 0.4496, 0.3833, 0.4197, 0.4197, 0.3833, 0.4496, 0.3418, 0.4717, 0.0625, 0.5, 0.0625, 1.0, 0.03125, 1.0, 0.03125, 0.5, 0.03125, 0.5, 0.03125, 1.0, 0.0, 1.0, 0.0, 0.5, 0.75, 0.49, 0.7968, 0.4854, 0.8418, 0.4717, 0.8833, 0.4496, 0.9197, 0.4197, 0.9496, 0.3833, 0.9717, 0.3418, 0.9854, 0.2968, 0.99, 0.25, 0.9854, 0.2032, 0.9717, 0.1582, 0.9496, 0.1167, 0.9197, 0.08029, 0.8833, 0.05045, 0.8418, 0.02827, 0.7968, 0.01461, 0.75, 0.01, 0.7032, 0.01461, 0.6582, 0.02827, 0.6167, 0.05045, 0.5803, 0.08029, 0.5504, 0.1167, 0.5283, 0.1582, 0.5146, 0.2032, 0.51, 0.25, 0.5146, 0.2968, 0.5283, 0.3418, 0.5504, 0.3833, 0.5803, 0.4197, 0.6167, 0.4496, 0.6582, 0.4717, 0.7032, 0.4854])
me_cylinder_004.update()
me_cube_005 = bpy.data.meshes.new('Cube.005')
me_cube_005.from_pydata([(-1.0, -1.0, -1.0), (-1.0, -1.0, 1.0), (-1.0, 1.0, -1.0), (-1.0, 1.0, 1.0), (1.0, -1.0, -1.0), (1.0, -1.0, 1.0), (1.0, 1.0, -1.0), (1.0, 1.0, 1.0)], [], [(0, 1, 3, 2), (2, 3, 7, 6), (6, 7, 5, 4), (4, 5, 1, 0), (2, 6, 4, 0), (7, 3, 1, 5)])
_uv = me_cube_005.uv_layers.new(name='UVMap')
_uv.uv.foreach_set('vector', [0.375, 0.0, 0.625, 0.0, 0.625, 0.25, 0.375, 0.25, 0.375, 0.25, 0.625, 0.25, 0.625, 0.5, 0.375, 0.5, 0.375, 0.5, 0.625, 0.5, 0.625, 0.75, 0.375, 0.75, 0.375, 0.75, 0.625, 0.75, 0.625, 1.0, 0.375, 1.0, 0.125, 0.5, 0.375, 0.5, 0.375, 0.75, 0.125, 0.75, 0.625, 0.5, 0.875, 0.5, 0.875, 0.75, 0.625, 0.75])
me_cube_005.update()
me_cube_006 = bpy.data.meshes.new('Cube.006')
me_cube_006.from_pydata([(-1.0, -1.0, -1.0), (-1.0, -1.0, 1.0), (-1.0, 1.0, -1.0), (-1.0, 1.0, 1.0), (1.0, -1.0, -1.0), (1.0, -1.0, 1.0), (1.0, 1.0, -1.0), (1.0, 1.0, 1.0)], [], [(0, 1, 3, 2), (2, 3, 7, 6), (6, 7, 5, 4), (4, 5, 1, 0), (2, 6, 4, 0), (7, 3, 1, 5)])
_uv = me_cube_006.uv_layers.new(name='UVMap')
_uv.uv.foreach_set('vector', [0.375, 0.0, 0.625, 0.0, 0.625, 0.25, 0.375, 0.25, 0.375, 0.25, 0.625, 0.25, 0.625, 0.5, 0.375, 0.5, 0.375, 0.5, 0.625, 0.5, 0.625, 0.75, 0.375, 0.75, 0.375, 0.75, 0.625, 0.75, 0.625, 1.0, 0.375, 1.0, 0.125, 0.5, 0.375, 0.5, 0.375, 0.75, 0.125, 0.75, 0.625, 0.5, 0.875, 0.5, 0.875, 0.75, 0.625, 0.75])
me_cube_006.update()
me_cylinder_005 = bpy.data.meshes.new('Cylinder.005')
me_cylinder_005.from_pydata([(0.0, 1.0, -1.0), (0.0, 1.0, 1.0), (0.1951, 0.9808, -1.0), (0.1951, 0.9808, 1.0), (0.3827, 0.9239, -1.0), (0.3827, 0.9239, 1.0), (0.5556, 0.8315, -1.0), (0.5556, 0.8315, 1.0), (0.7071, 0.7071, -1.0), (0.7071, 0.7071, 1.0), (0.8315, 0.5556, -1.0), (0.8315, 0.5556, 1.0), (0.9239, 0.3827, -1.0), (0.9239, 0.3827, 1.0), (0.9808, 0.1951, -1.0), (0.9808, 0.1951, 1.0), (1.0, 0.0, -1.0), (1.0, 0.0, 1.0), (0.9808, -0.1951, -1.0), (0.9808, -0.1951, 1.0), (0.9239, -0.3827, -1.0), (0.9239, -0.3827, 1.0), (0.8315, -0.5556, -1.0), (0.8315, -0.5556, 1.0), (0.7071, -0.7071, -1.0), (0.7071, -0.7071, 1.0), (0.5556, -0.8315, -1.0), (0.5556, -0.8315, 1.0), (0.3827, -0.9239, -1.0), (0.3827, -0.9239, 1.0), (0.1951, -0.9808, -1.0), (0.1951, -0.9808, 1.0), (0.0, -1.0, -1.0), (0.0, -1.0, 1.0), (-0.1951, -0.9808, -1.0), (-0.1951, -0.9808, 1.0), (-0.3827, -0.9239, -1.0), (-0.3827, -0.9239, 1.0), (-0.5556, -0.8315, -1.0), (-0.5556, -0.8315, 1.0), (-0.7071, -0.7071, -1.0), (-0.7071, -0.7071, 1.0), (-0.8315, -0.5556, -1.0), (-0.8315, -0.5556, 1.0), (-0.9239, -0.3827, -1.0), (-0.9239, -0.3827, 1.0), (-0.9808, -0.1951, -1.0), (-0.9808, -0.1951, 1.0), (-1.0, 0.0, -1.0), (-1.0, 0.0, 1.0), (-0.9808, 0.1951, -1.0), (-0.9808, 0.1951, 1.0), (-0.9239, 0.3827, -1.0), (-0.9239, 0.3827, 1.0), (-0.8315, 0.5556, -1.0), (-0.8315, 0.5556, 1.0), (-0.7071, 0.7071, -1.0), (-0.7071, 0.7071, 1.0), (-0.5556, 0.8315, -1.0), (-0.5556, 0.8315, 1.0), (-0.3827, 0.9239, -1.0), (-0.3827, 0.9239, 1.0), (-0.1951, 0.9808, -1.0), (-0.1951, 0.9808, 1.0)], [], [(0, 1, 3, 2), (2, 3, 5, 4), (4, 5, 7, 6), (6, 7, 9, 8), (8, 9, 11, 10), (10, 11, 13, 12), (12, 13, 15, 14), (14, 15, 17, 16), (16, 17, 19, 18), (18, 19, 21, 20), (20, 21, 23, 22), (22, 23, 25, 24), (24, 25, 27, 26), (26, 27, 29, 28), (28, 29, 31, 30), (30, 31, 33, 32), (32, 33, 35, 34), (34, 35, 37, 36), (36, 37, 39, 38), (38, 39, 41, 40), (40, 41, 43, 42), (42, 43, 45, 44), (44, 45, 47, 46), (46, 47, 49, 48), (48, 49, 51, 50), (50, 51, 53, 52), (52, 53, 55, 54), (54, 55, 57, 56), (56, 57, 59, 58), (58, 59, 61, 60), (3, 1, 63, 61, 59, 57, 55, 53, 51, 49, 47, 45, 43, 41, 39, 37, 35, 33, 31, 29, 27, 25, 23, 21, 19, 17, 15, 13, 11, 9, 7, 5), (60, 61, 63, 62), (62, 63, 1, 0), (0, 2, 4, 6, 8, 10, 12, 14, 16, 18, 20, 22, 24, 26, 28, 30, 32, 34, 36, 38, 40, 42, 44, 46, 48, 50, 52, 54, 56, 58, 60, 62)])
_uv = me_cylinder_005.uv_layers.new(name='UVMap')
_uv.uv.foreach_set('vector', [1.0, 0.5, 1.0, 1.0, 0.9688, 1.0, 0.9688, 0.5, 0.9688, 0.5, 0.9688, 1.0, 0.9375, 1.0, 0.9375, 0.5, 0.9375, 0.5, 0.9375, 1.0, 0.9062, 1.0, 0.9062, 0.5, 0.9062, 0.5, 0.9062, 1.0, 0.875, 1.0, 0.875, 0.5, 0.875, 0.5, 0.875, 1.0, 0.8438, 1.0, 0.8438, 0.5, 0.8438, 0.5, 0.8438, 1.0, 0.8125, 1.0, 0.8125, 0.5, 0.8125, 0.5, 0.8125, 1.0, 0.7812, 1.0, 0.7812, 0.5, 0.7812, 0.5, 0.7812, 1.0, 0.75, 1.0, 0.75, 0.5, 0.75, 0.5, 0.75, 1.0, 0.7188, 1.0, 0.7188, 0.5, 0.7188, 0.5, 0.7188, 1.0, 0.6875, 1.0, 0.6875, 0.5, 0.6875, 0.5, 0.6875, 1.0, 0.6562, 1.0, 0.6562, 0.5, 0.6562, 0.5, 0.6562, 1.0, 0.625, 1.0, 0.625, 0.5, 0.625, 0.5, 0.625, 1.0, 0.5938, 1.0, 0.5938, 0.5, 0.5938, 0.5, 0.5938, 1.0, 0.5625, 1.0, 0.5625, 0.5, 0.5625, 0.5, 0.5625, 1.0, 0.5312, 1.0, 0.5312, 0.5, 0.5312, 0.5, 0.5312, 1.0, 0.5, 1.0, 0.5, 0.5, 0.5, 0.5, 0.5, 1.0, 0.4688, 1.0, 0.4688, 0.5, 0.4688, 0.5, 0.4688, 1.0, 0.4375, 1.0, 0.4375, 0.5, 0.4375, 0.5, 0.4375, 1.0, 0.4062, 1.0, 0.4062, 0.5, 0.4062, 0.5, 0.4062, 1.0, 0.375, 1.0, 0.375, 0.5, 0.375, 0.5, 0.375, 1.0, 0.3438, 1.0, 0.3438, 0.5, 0.3438, 0.5, 0.3438, 1.0, 0.3125, 1.0, 0.3125, 0.5, 0.3125, 0.5, 0.3125, 1.0, 0.2812, 1.0, 0.2812, 0.5, 0.2812, 0.5, 0.2812, 1.0, 0.25, 1.0, 0.25, 0.5, 0.25, 0.5, 0.25, 1.0, 0.2188, 1.0, 0.2188, 0.5, 0.2188, 0.5, 0.2188, 1.0, 0.1875, 1.0, 0.1875, 0.5, 0.1875, 0.5, 0.1875, 1.0, 0.1562, 1.0, 0.1562, 0.5, 0.1562, 0.5, 0.1562, 1.0, 0.125, 1.0, 0.125, 0.5, 0.125, 0.5, 0.125, 1.0, 0.09375, 1.0, 0.09375, 0.5, 0.09375, 0.5, 0.09375, 1.0, 0.0625, 1.0, 0.0625, 0.5, 0.2968, 0.4854, 0.25, 0.49, 0.2032, 0.4854, 0.1582, 0.4717, 0.1167, 0.4496, 0.08029, 0.4197, 0.05045, 0.3833, 0.02827, 0.3418, 0.01461, 0.2968, 0.01, 0.25, 0.01461, 0.2032, 0.02827, 0.1582, 0.05045, 0.1167, 0.08029, 0.08029, 0.1167, 0.05045, 0.1582, 0.02827, 0.2032, 0.01461, 0.25, 0.01, 0.2968, 0.01461, 0.3418, 0.02827, 0.3833, 0.05045, 0.4197, 0.08029, 0.4496, 0.1167, 0.4717, 0.1582, 0.4854, 0.2032, 0.49, 0.25, 0.4854, 0.2968, 0.4717, 0.3418, 0.4496, 0.3833, 0.4197, 0.4197, 0.3833, 0.4496, 0.3418, 0.4717, 0.0625, 0.5, 0.0625, 1.0, 0.03125, 1.0, 0.03125, 0.5, 0.03125, 0.5, 0.03125, 1.0, 0.0, 1.0, 0.0, 0.5, 0.75, 0.49, 0.7968, 0.4854, 0.8418, 0.4717, 0.8833, 0.4496, 0.9197, 0.4197, 0.9496, 0.3833, 0.9717, 0.3418, 0.9854, 0.2968, 0.99, 0.25, 0.9854, 0.2032, 0.9717, 0.1582, 0.9496, 0.1167, 0.9197, 0.08029, 0.8833, 0.05045, 0.8418, 0.02827, 0.7968, 0.01461, 0.75, 0.01, 0.7032, 0.01461, 0.6582, 0.02827, 0.6167, 0.05045, 0.5803, 0.08029, 0.5504, 0.1167, 0.5283, 0.1582, 0.5146, 0.2032, 0.51, 0.25, 0.5146, 0.2968, 0.5283, 0.3418, 0.5504, 0.3833, 0.5803, 0.4197, 0.6167, 0.4496, 0.6582, 0.4717, 0.7032, 0.4854])
me_cylinder_005.update()
me_cylinder_006 = bpy.data.meshes.new('Cylinder.006')
me_cylinder_006.from_pydata([(0.0, 1.0, -1.0), (0.0, 1.0, 1.0), (0.1951, 0.9808, -1.0), (0.1951, 0.9808, 1.0), (0.3827, 0.9239, -1.0), (0.3827, 0.9239, 1.0), (0.5556, 0.8315, -1.0), (0.5556, 0.8315, 1.0), (0.7071, 0.7071, -1.0), (0.7071, 0.7071, 1.0), (0.8315, 0.5556, -1.0), (0.8315, 0.5556, 1.0), (0.9239, 0.3827, -1.0), (0.9239, 0.3827, 1.0), (0.9808, 0.1951, -1.0), (0.9808, 0.1951, 1.0), (1.0, 0.0, -1.0), (1.0, 0.0, 1.0), (0.9808, -0.1951, -1.0), (0.9808, -0.1951, 1.0), (0.9239, -0.3827, -1.0), (0.9239, -0.3827, 1.0), (0.8315, -0.5556, -1.0), (0.8315, -0.5556, 1.0), (0.7071, -0.7071, -1.0), (0.7071, -0.7071, 1.0), (0.5556, -0.8315, -1.0), (0.5556, -0.8315, 1.0), (0.3827, -0.9239, -1.0), (0.3827, -0.9239, 1.0), (0.1951, -0.9808, -1.0), (0.1951, -0.9808, 1.0), (0.0, -1.0, -1.0), (0.0, -1.0, 1.0), (-0.1951, -0.9808, -1.0), (-0.1951, -0.9808, 1.0), (-0.3827, -0.9239, -1.0), (-0.3827, -0.9239, 1.0), (-0.5556, -0.8315, -1.0), (-0.5556, -0.8315, 1.0), (-0.7071, -0.7071, -1.0), (-0.7071, -0.7071, 1.0), (-0.8315, -0.5556, -1.0), (-0.8315, -0.5556, 1.0), (-0.9239, -0.3827, -1.0), (-0.9239, -0.3827, 1.0), (-0.9808, -0.1951, -1.0), (-0.9808, -0.1951, 1.0), (-1.0, 0.0, -1.0), (-1.0, 0.0, 1.0), (-0.9808, 0.1951, -1.0), (-0.9808, 0.1951, 1.0), (-0.9239, 0.3827, -1.0), (-0.9239, 0.3827, 1.0), (-0.8315, 0.5556, -1.0), (-0.8315, 0.5556, 1.0), (-0.7071, 0.7071, -1.0), (-0.7071, 0.7071, 1.0), (-0.5556, 0.8315, -1.0), (-0.5556, 0.8315, 1.0), (-0.3827, 0.9239, -1.0), (-0.3827, 0.9239, 1.0), (-0.1951, 0.9808, -1.0), (-0.1951, 0.9808, 1.0)], [], [(0, 1, 3, 2), (2, 3, 5, 4), (4, 5, 7, 6), (6, 7, 9, 8), (8, 9, 11, 10), (10, 11, 13, 12), (12, 13, 15, 14), (14, 15, 17, 16), (16, 17, 19, 18), (18, 19, 21, 20), (20, 21, 23, 22), (22, 23, 25, 24), (24, 25, 27, 26), (26, 27, 29, 28), (28, 29, 31, 30), (30, 31, 33, 32), (32, 33, 35, 34), (34, 35, 37, 36), (36, 37, 39, 38), (38, 39, 41, 40), (40, 41, 43, 42), (42, 43, 45, 44), (44, 45, 47, 46), (46, 47, 49, 48), (48, 49, 51, 50), (50, 51, 53, 52), (52, 53, 55, 54), (54, 55, 57, 56), (56, 57, 59, 58), (58, 59, 61, 60), (3, 1, 63, 61, 59, 57, 55, 53, 51, 49, 47, 45, 43, 41, 39, 37, 35, 33, 31, 29, 27, 25, 23, 21, 19, 17, 15, 13, 11, 9, 7, 5), (60, 61, 63, 62), (62, 63, 1, 0), (0, 2, 4, 6, 8, 10, 12, 14, 16, 18, 20, 22, 24, 26, 28, 30, 32, 34, 36, 38, 40, 42, 44, 46, 48, 50, 52, 54, 56, 58, 60, 62)])
_uv = me_cylinder_006.uv_layers.new(name='UVMap')
_uv.uv.foreach_set('vector', [1.0, 0.5, 1.0, 1.0, 0.9688, 1.0, 0.9688, 0.5, 0.9688, 0.5, 0.9688, 1.0, 0.9375, 1.0, 0.9375, 0.5, 0.9375, 0.5, 0.9375, 1.0, 0.9062, 1.0, 0.9062, 0.5, 0.9062, 0.5, 0.9062, 1.0, 0.875, 1.0, 0.875, 0.5, 0.875, 0.5, 0.875, 1.0, 0.8438, 1.0, 0.8438, 0.5, 0.8438, 0.5, 0.8438, 1.0, 0.8125, 1.0, 0.8125, 0.5, 0.8125, 0.5, 0.8125, 1.0, 0.7812, 1.0, 0.7812, 0.5, 0.7812, 0.5, 0.7812, 1.0, 0.75, 1.0, 0.75, 0.5, 0.75, 0.5, 0.75, 1.0, 0.7188, 1.0, 0.7188, 0.5, 0.7188, 0.5, 0.7188, 1.0, 0.6875, 1.0, 0.6875, 0.5, 0.6875, 0.5, 0.6875, 1.0, 0.6562, 1.0, 0.6562, 0.5, 0.6562, 0.5, 0.6562, 1.0, 0.625, 1.0, 0.625, 0.5, 0.625, 0.5, 0.625, 1.0, 0.5938, 1.0, 0.5938, 0.5, 0.5938, 0.5, 0.5938, 1.0, 0.5625, 1.0, 0.5625, 0.5, 0.5625, 0.5, 0.5625, 1.0, 0.5312, 1.0, 0.5312, 0.5, 0.5312, 0.5, 0.5312, 1.0, 0.5, 1.0, 0.5, 0.5, 0.5, 0.5, 0.5, 1.0, 0.4688, 1.0, 0.4688, 0.5, 0.4688, 0.5, 0.4688, 1.0, 0.4375, 1.0, 0.4375, 0.5, 0.4375, 0.5, 0.4375, 1.0, 0.4062, 1.0, 0.4062, 0.5, 0.4062, 0.5, 0.4062, 1.0, 0.375, 1.0, 0.375, 0.5, 0.375, 0.5, 0.375, 1.0, 0.3438, 1.0, 0.3438, 0.5, 0.3438, 0.5, 0.3438, 1.0, 0.3125, 1.0, 0.3125, 0.5, 0.3125, 0.5, 0.3125, 1.0, 0.2812, 1.0, 0.2812, 0.5, 0.2812, 0.5, 0.2812, 1.0, 0.25, 1.0, 0.25, 0.5, 0.25, 0.5, 0.25, 1.0, 0.2188, 1.0, 0.2188, 0.5, 0.2188, 0.5, 0.2188, 1.0, 0.1875, 1.0, 0.1875, 0.5, 0.1875, 0.5, 0.1875, 1.0, 0.1562, 1.0, 0.1562, 0.5, 0.1562, 0.5, 0.1562, 1.0, 0.125, 1.0, 0.125, 0.5, 0.125, 0.5, 0.125, 1.0, 0.09375, 1.0, 0.09375, 0.5, 0.09375, 0.5, 0.09375, 1.0, 0.0625, 1.0, 0.0625, 0.5, 0.2968, 0.4854, 0.25, 0.49, 0.2032, 0.4854, 0.1582, 0.4717, 0.1167, 0.4496, 0.08029, 0.4197, 0.05045, 0.3833, 0.02827, 0.3418, 0.01461, 0.2968, 0.01, 0.25, 0.01461, 0.2032, 0.02827, 0.1582, 0.05045, 0.1167, 0.08029, 0.08029, 0.1167, 0.05045, 0.1582, 0.02827, 0.2032, 0.01461, 0.25, 0.01, 0.2968, 0.01461, 0.3418, 0.02827, 0.3833, 0.05045, 0.4197, 0.08029, 0.4496, 0.1167, 0.4717, 0.1582, 0.4854, 0.2032, 0.49, 0.25, 0.4854, 0.2968, 0.4717, 0.3418, 0.4496, 0.3833, 0.4197, 0.4197, 0.3833, 0.4496, 0.3418, 0.4717, 0.0625, 0.5, 0.0625, 1.0, 0.03125, 1.0, 0.03125, 0.5, 0.03125, 0.5, 0.03125, 1.0, 0.0, 1.0, 0.0, 0.5, 0.75, 0.49, 0.7968, 0.4854, 0.8418, 0.4717, 0.8833, 0.4496, 0.9197, 0.4197, 0.9496, 0.3833, 0.9717, 0.3418, 0.9854, 0.2968, 0.99, 0.25, 0.9854, 0.2032, 0.9717, 0.1582, 0.9496, 0.1167, 0.9197, 0.08029, 0.8833, 0.05045, 0.8418, 0.02827, 0.7968, 0.01461, 0.75, 0.01, 0.7032, 0.01461, 0.6582, 0.02827, 0.6167, 0.05045, 0.5803, 0.08029, 0.5504, 0.1167, 0.5283, 0.1582, 0.5146, 0.2032, 0.51, 0.25, 0.5146, 0.2968, 0.5283, 0.3418, 0.5504, 0.3833, 0.5803, 0.4197, 0.6167, 0.4496, 0.6582, 0.4717, 0.7032, 0.4854])
me_cylinder_006.update()
me_cube_007 = bpy.data.meshes.new('Cube.007')
me_cube_007.from_pydata([(-1.0, -1.0, -1.0), (-1.0, -1.0, 1.0), (-1.0, 1.0, -1.0), (-1.0, 1.0, 1.0), (1.0, -1.0, -1.0), (1.0, -1.0, 1.0), (1.0, 1.0, -1.0), (1.0, 1.0, 1.0)], [], [(0, 1, 3, 2), (2, 3, 7, 6), (6, 7, 5, 4), (4, 5, 1, 0), (2, 6, 4, 0), (7, 3, 1, 5)])
_uv = me_cube_007.uv_layers.new(name='UVMap')
_uv.uv.foreach_set('vector', [0.375, 0.0, 0.625, 0.0, 0.625, 0.25, 0.375, 0.25, 0.375, 0.25, 0.625, 0.25, 0.625, 0.5, 0.375, 0.5, 0.375, 0.5, 0.625, 0.5, 0.625, 0.75, 0.375, 0.75, 0.375, 0.75, 0.625, 0.75, 0.625, 1.0, 0.375, 1.0, 0.125, 0.5, 0.375, 0.5, 0.375, 0.75, 0.125, 0.75, 0.625, 0.5, 0.875, 0.5, 0.875, 0.75, 0.625, 0.75])
me_cube_007.update()
me_cube_008 = bpy.data.meshes.new('Cube.008')
me_cube_008.from_pydata([(-1.0, -1.0, -1.0), (-1.0, -1.0, 1.0), (-1.0, 1.0, -1.0), (-1.0, 1.0, 1.0), (1.0, -1.0, -1.0), (1.0, -1.0, 1.0), (1.0, 1.0, -1.0), (1.0, 1.0, 1.0)], [], [(0, 1, 3, 2), (2, 3, 7, 6), (6, 7, 5, 4), (4, 5, 1, 0), (2, 6, 4, 0), (7, 3, 1, 5)])
_uv = me_cube_008.uv_layers.new(name='UVMap')
_uv.uv.foreach_set('vector', [0.375, 0.0, 0.625, 0.0, 0.625, 0.25, 0.375, 0.25, 0.375, 0.25, 0.625, 0.25, 0.625, 0.5, 0.375, 0.5, 0.375, 0.5, 0.625, 0.5, 0.625, 0.75, 0.375, 0.75, 0.375, 0.75, 0.625, 0.75, 0.625, 1.0, 0.375, 1.0, 0.125, 0.5, 0.375, 0.5, 0.375, 0.75, 0.125, 0.75, 0.625, 0.5, 0.875, 0.5, 0.875, 0.75, 0.625, 0.75])
me_cube_008.update()
me_cylinder_007 = bpy.data.meshes.new('Cylinder.007')
me_cylinder_007.from_pydata([(0.0, 1.0, -1.0), (0.0, 1.0, 1.0), (0.1951, 0.9808, -1.0), (0.1951, 0.9808, 1.0), (0.3827, 0.9239, -1.0), (0.3827, 0.9239, 1.0), (0.5556, 0.8315, -1.0), (0.5556, 0.8315, 1.0), (0.7071, 0.7071, -1.0), (0.7071, 0.7071, 1.0), (0.8315, 0.5556, -1.0), (0.8315, 0.5556, 1.0), (0.9239, 0.3827, -1.0), (0.9239, 0.3827, 1.0), (0.9808, 0.1951, -1.0), (0.9808, 0.1951, 1.0), (1.0, 0.0, -1.0), (1.0, 0.0, 1.0), (0.9808, -0.1951, -1.0), (0.9808, -0.1951, 1.0), (0.9239, -0.3827, -1.0), (0.9239, -0.3827, 1.0), (0.8315, -0.5556, -1.0), (0.8315, -0.5556, 1.0), (0.7071, -0.7071, -1.0), (0.7071, -0.7071, 1.0), (0.5556, -0.8315, -1.0), (0.5556, -0.8315, 1.0), (0.3827, -0.9239, -1.0), (0.3827, -0.9239, 1.0), (0.1951, -0.9808, -1.0), (0.1951, -0.9808, 1.0), (0.0, -1.0, -1.0), (0.0, -1.0, 1.0), (-0.1951, -0.9808, -1.0), (-0.1951, -0.9808, 1.0), (-0.3827, -0.9239, -1.0), (-0.3827, -0.9239, 1.0), (-0.5556, -0.8315, -1.0), (-0.5556, -0.8315, 1.0), (-0.7071, -0.7071, -1.0), (-0.7071, -0.7071, 1.0), (-0.8315, -0.5556, -1.0), (-0.8315, -0.5556, 1.0), (-0.9239, -0.3827, -1.0), (-0.9239, -0.3827, 1.0), (-0.9808, -0.1951, -1.0), (-0.9808, -0.1951, 1.0), (-1.0, 0.0, -1.0), (-1.0, 0.0, 1.0), (-0.9808, 0.1951, -1.0), (-0.9808, 0.1951, 1.0), (-0.9239, 0.3827, -1.0), (-0.9239, 0.3827, 1.0), (-0.8315, 0.5556, -1.0), (-0.8315, 0.5556, 1.0), (-0.7071, 0.7071, -1.0), (-0.7071, 0.7071, 1.0), (-0.5556, 0.8315, -1.0), (-0.5556, 0.8315, 1.0), (-0.3827, 0.9239, -1.0), (-0.3827, 0.9239, 1.0), (-0.1951, 0.9808, -1.0), (-0.1951, 0.9808, 1.0)], [], [(0, 1, 3, 2), (2, 3, 5, 4), (4, 5, 7, 6), (6, 7, 9, 8), (8, 9, 11, 10), (10, 11, 13, 12), (12, 13, 15, 14), (14, 15, 17, 16), (16, 17, 19, 18), (18, 19, 21, 20), (20, 21, 23, 22), (22, 23, 25, 24), (24, 25, 27, 26), (26, 27, 29, 28), (28, 29, 31, 30), (30, 31, 33, 32), (32, 33, 35, 34), (34, 35, 37, 36), (36, 37, 39, 38), (38, 39, 41, 40), (40, 41, 43, 42), (42, 43, 45, 44), (44, 45, 47, 46), (46, 47, 49, 48), (48, 49, 51, 50), (50, 51, 53, 52), (52, 53, 55, 54), (54, 55, 57, 56), (56, 57, 59, 58), (58, 59, 61, 60), (3, 1, 63, 61, 59, 57, 55, 53, 51, 49, 47, 45, 43, 41, 39, 37, 35, 33, 31, 29, 27, 25, 23, 21, 19, 17, 15, 13, 11, 9, 7, 5), (60, 61, 63, 62), (62, 63, 1, 0), (0, 2, 4, 6, 8, 10, 12, 14, 16, 18, 20, 22, 24, 26, 28, 30, 32, 34, 36, 38, 40, 42, 44, 46, 48, 50, 52, 54, 56, 58, 60, 62)])
_uv = me_cylinder_007.uv_layers.new(name='UVMap')
_uv.uv.foreach_set('vector', [1.0, 0.5, 1.0, 1.0, 0.9688, 1.0, 0.9688, 0.5, 0.9688, 0.5, 0.9688, 1.0, 0.9375, 1.0, 0.9375, 0.5, 0.9375, 0.5, 0.9375, 1.0, 0.9062, 1.0, 0.9062, 0.5, 0.9062, 0.5, 0.9062, 1.0, 0.875, 1.0, 0.875, 0.5, 0.875, 0.5, 0.875, 1.0, 0.8438, 1.0, 0.8438, 0.5, 0.8438, 0.5, 0.8438, 1.0, 0.8125, 1.0, 0.8125, 0.5, 0.8125, 0.5, 0.8125, 1.0, 0.7812, 1.0, 0.7812, 0.5, 0.7812, 0.5, 0.7812, 1.0, 0.75, 1.0, 0.75, 0.5, 0.75, 0.5, 0.75, 1.0, 0.7188, 1.0, 0.7188, 0.5, 0.7188, 0.5, 0.7188, 1.0, 0.6875, 1.0, 0.6875, 0.5, 0.6875, 0.5, 0.6875, 1.0, 0.6562, 1.0, 0.6562, 0.5, 0.6562, 0.5, 0.6562, 1.0, 0.625, 1.0, 0.625, 0.5, 0.625, 0.5, 0.625, 1.0, 0.5938, 1.0, 0.5938, 0.5, 0.5938, 0.5, 0.5938, 1.0, 0.5625, 1.0, 0.5625, 0.5, 0.5625, 0.5, 0.5625, 1.0, 0.5312, 1.0, 0.5312, 0.5, 0.5312, 0.5, 0.5312, 1.0, 0.5, 1.0, 0.5, 0.5, 0.5, 0.5, 0.5, 1.0, 0.4688, 1.0, 0.4688, 0.5, 0.4688, 0.5, 0.4688, 1.0, 0.4375, 1.0, 0.4375, 0.5, 0.4375, 0.5, 0.4375, 1.0, 0.4062, 1.0, 0.4062, 0.5, 0.4062, 0.5, 0.4062, 1.0, 0.375, 1.0, 0.375, 0.5, 0.375, 0.5, 0.375, 1.0, 0.3438, 1.0, 0.3438, 0.5, 0.3438, 0.5, 0.3438, 1.0, 0.3125, 1.0, 0.3125, 0.5, 0.3125, 0.5, 0.3125, 1.0, 0.2812, 1.0, 0.2812, 0.5, 0.2812, 0.5, 0.2812, 1.0, 0.25, 1.0, 0.25, 0.5, 0.25, 0.5, 0.25, 1.0, 0.2188, 1.0, 0.2188, 0.5, 0.2188, 0.5, 0.2188, 1.0, 0.1875, 1.0, 0.1875, 0.5, 0.1875, 0.5, 0.1875, 1.0, 0.1562, 1.0, 0.1562, 0.5, 0.1562, 0.5, 0.1562, 1.0, 0.125, 1.0, 0.125, 0.5, 0.125, 0.5, 0.125, 1.0, 0.09375, 1.0, 0.09375, 0.5, 0.09375, 0.5, 0.09375, 1.0, 0.0625, 1.0, 0.0625, 0.5, 0.2968, 0.4854, 0.25, 0.49, 0.2032, 0.4854, 0.1582, 0.4717, 0.1167, 0.4496, 0.08029, 0.4197, 0.05045, 0.3833, 0.02827, 0.3418, 0.01461, 0.2968, 0.01, 0.25, 0.01461, 0.2032, 0.02827, 0.1582, 0.05045, 0.1167, 0.08029, 0.08029, 0.1167, 0.05045, 0.1582, 0.02827, 0.2032, 0.01461, 0.25, 0.01, 0.2968, 0.01461, 0.3418, 0.02827, 0.3833, 0.05045, 0.4197, 0.08029, 0.4496, 0.1167, 0.4717, 0.1582, 0.4854, 0.2032, 0.49, 0.25, 0.4854, 0.2968, 0.4717, 0.3418, 0.4496, 0.3833, 0.4197, 0.4197, 0.3833, 0.4496, 0.3418, 0.4717, 0.0625, 0.5, 0.0625, 1.0, 0.03125, 1.0, 0.03125, 0.5, 0.03125, 0.5, 0.03125, 1.0, 0.0, 1.0, 0.0, 0.5, 0.75, 0.49, 0.7968, 0.4854, 0.8418, 0.4717, 0.8833, 0.4496, 0.9197, 0.4197, 0.9496, 0.3833, 0.9717, 0.3418, 0.9854, 0.2968, 0.99, 0.25, 0.9854, 0.2032, 0.9717, 0.1582, 0.9496, 0.1167, 0.9197, 0.08029, 0.8833, 0.05045, 0.8418, 0.02827, 0.7968, 0.01461, 0.75, 0.01, 0.7032, 0.01461, 0.6582, 0.02827, 0.6167, 0.05045, 0.5803, 0.08029, 0.5504, 0.1167, 0.5283, 0.1582, 0.5146, 0.2032, 0.51, 0.25, 0.5146, 0.2968, 0.5283, 0.3418, 0.5504, 0.3833, 0.5803, 0.4197, 0.6167, 0.4496, 0.6582, 0.4717, 0.7032, 0.4854])
me_cylinder_007.update()
me_cylinder_008 = bpy.data.meshes.new('Cylinder.008')
me_cylinder_008.from_pydata([(0.0, 1.0, -1.0), (0.0, 1.0, 1.0), (0.1951, 0.9808, -1.0), (0.1951, 0.9808, 1.0), (0.3827, 0.9239, -1.0), (0.3827, 0.9239, 1.0), (0.5556, 0.8315, -1.0), (0.5556, 0.8315, 1.0), (0.7071, 0.7071, -1.0), (0.7071, 0.7071, 1.0), (0.8315, 0.5556, -1.0), (0.8315, 0.5556, 1.0), (0.9239, 0.3827, -1.0), (0.9239, 0.3827, 1.0), (0.9808, 0.1951, -1.0), (0.9808, 0.1951, 1.0), (1.0, 0.0, -1.0), (1.0, 0.0, 1.0), (0.9808, -0.1951, -1.0), (0.9808, -0.1951, 1.0), (0.9239, -0.3827, -1.0), (0.9239, -0.3827, 1.0), (0.8315, -0.5556, -1.0), (0.8315, -0.5556, 1.0), (0.7071, -0.7071, -1.0), (0.7071, -0.7071, 1.0), (0.5556, -0.8315, -1.0), (0.5556, -0.8315, 1.0), (0.3827, -0.9239, -1.0), (0.3827, -0.9239, 1.0), (0.1951, -0.9808, -1.0), (0.1951, -0.9808, 1.0), (0.0, -1.0, -1.0), (0.0, -1.0, 1.0), (-0.1951, -0.9808, -1.0), (-0.1951, -0.9808, 1.0), (-0.3827, -0.9239, -1.0), (-0.3827, -0.9239, 1.0), (-0.5556, -0.8315, -1.0), (-0.5556, -0.8315, 1.0), (-0.7071, -0.7071, -1.0), (-0.7071, -0.7071, 1.0), (-0.8315, -0.5556, -1.0), (-0.8315, -0.5556, 1.0), (-0.9239, -0.3827, -1.0), (-0.9239, -0.3827, 1.0), (-0.9808, -0.1951, -1.0), (-0.9808, -0.1951, 1.0), (-1.0, 0.0, -1.0), (-1.0, 0.0, 1.0), (-0.9808, 0.1951, -1.0), (-0.9808, 0.1951, 1.0), (-0.9239, 0.3827, -1.0), (-0.9239, 0.3827, 1.0), (-0.8315, 0.5556, -1.0), (-0.8315, 0.5556, 1.0), (-0.7071, 0.7071, -1.0), (-0.7071, 0.7071, 1.0), (-0.5556, 0.8315, -1.0), (-0.5556, 0.8315, 1.0), (-0.3827, 0.9239, -1.0), (-0.3827, 0.9239, 1.0), (-0.1951, 0.9808, -1.0), (-0.1951, 0.9808, 1.0)], [], [(0, 1, 3, 2), (2, 3, 5, 4), (4, 5, 7, 6), (6, 7, 9, 8), (8, 9, 11, 10), (10, 11, 13, 12), (12, 13, 15, 14), (14, 15, 17, 16), (16, 17, 19, 18), (18, 19, 21, 20), (20, 21, 23, 22), (22, 23, 25, 24), (24, 25, 27, 26), (26, 27, 29, 28), (28, 29, 31, 30), (30, 31, 33, 32), (32, 33, 35, 34), (34, 35, 37, 36), (36, 37, 39, 38), (38, 39, 41, 40), (40, 41, 43, 42), (42, 43, 45, 44), (44, 45, 47, 46), (46, 47, 49, 48), (48, 49, 51, 50), (50, 51, 53, 52), (52, 53, 55, 54), (54, 55, 57, 56), (56, 57, 59, 58), (58, 59, 61, 60), (3, 1, 63, 61, 59, 57, 55, 53, 51, 49, 47, 45, 43, 41, 39, 37, 35, 33, 31, 29, 27, 25, 23, 21, 19, 17, 15, 13, 11, 9, 7, 5), (60, 61, 63, 62), (62, 63, 1, 0), (0, 2, 4, 6, 8, 10, 12, 14, 16, 18, 20, 22, 24, 26, 28, 30, 32, 34, 36, 38, 40, 42, 44, 46, 48, 50, 52, 54, 56, 58, 60, 62)])
_uv = me_cylinder_008.uv_layers.new(name='UVMap')
_uv.uv.foreach_set('vector', [1.0, 0.5, 1.0, 1.0, 0.9688, 1.0, 0.9688, 0.5, 0.9688, 0.5, 0.9688, 1.0, 0.9375, 1.0, 0.9375, 0.5, 0.9375, 0.5, 0.9375, 1.0, 0.9062, 1.0, 0.9062, 0.5, 0.9062, 0.5, 0.9062, 1.0, 0.875, 1.0, 0.875, 0.5, 0.875, 0.5, 0.875, 1.0, 0.8438, 1.0, 0.8438, 0.5, 0.8438, 0.5, 0.8438, 1.0, 0.8125, 1.0, 0.8125, 0.5, 0.8125, 0.5, 0.8125, 1.0, 0.7812, 1.0, 0.7812, 0.5, 0.7812, 0.5, 0.7812, 1.0, 0.75, 1.0, 0.75, 0.5, 0.75, 0.5, 0.75, 1.0, 0.7188, 1.0, 0.7188, 0.5, 0.7188, 0.5, 0.7188, 1.0, 0.6875, 1.0, 0.6875, 0.5, 0.6875, 0.5, 0.6875, 1.0, 0.6562, 1.0, 0.6562, 0.5, 0.6562, 0.5, 0.6562, 1.0, 0.625, 1.0, 0.625, 0.5, 0.625, 0.5, 0.625, 1.0, 0.5938, 1.0, 0.5938, 0.5, 0.5938, 0.5, 0.5938, 1.0, 0.5625, 1.0, 0.5625, 0.5, 0.5625, 0.5, 0.5625, 1.0, 0.5312, 1.0, 0.5312, 0.5, 0.5312, 0.5, 0.5312, 1.0, 0.5, 1.0, 0.5, 0.5, 0.5, 0.5, 0.5, 1.0, 0.4688, 1.0, 0.4688, 0.5, 0.4688, 0.5, 0.4688, 1.0, 0.4375, 1.0, 0.4375, 0.5, 0.4375, 0.5, 0.4375, 1.0, 0.4062, 1.0, 0.4062, 0.5, 0.4062, 0.5, 0.4062, 1.0, 0.375, 1.0, 0.375, 0.5, 0.375, 0.5, 0.375, 1.0, 0.3438, 1.0, 0.3438, 0.5, 0.3438, 0.5, 0.3438, 1.0, 0.3125, 1.0, 0.3125, 0.5, 0.3125, 0.5, 0.3125, 1.0, 0.2812, 1.0, 0.2812, 0.5, 0.2812, 0.5, 0.2812, 1.0, 0.25, 1.0, 0.25, 0.5, 0.25, 0.5, 0.25, 1.0, 0.2188, 1.0, 0.2188, 0.5, 0.2188, 0.5, 0.2188, 1.0, 0.1875, 1.0, 0.1875, 0.5, 0.1875, 0.5, 0.1875, 1.0, 0.1562, 1.0, 0.1562, 0.5, 0.1562, 0.5, 0.1562, 1.0, 0.125, 1.0, 0.125, 0.5, 0.125, 0.5, 0.125, 1.0, 0.09375, 1.0, 0.09375, 0.5, 0.09375, 0.5, 0.09375, 1.0, 0.0625, 1.0, 0.0625, 0.5, 0.2968, 0.4854, 0.25, 0.49, 0.2032, 0.4854, 0.1582, 0.4717, 0.1167, 0.4496, 0.08029, 0.4197, 0.05045, 0.3833, 0.02827, 0.3418, 0.01461, 0.2968, 0.01, 0.25, 0.01461, 0.2032, 0.02827, 0.1582, 0.05045, 0.1167, 0.08029, 0.08029, 0.1167, 0.05045, 0.1582, 0.02827, 0.2032, 0.01461, 0.25, 0.01, 0.2968, 0.01461, 0.3418, 0.02827, 0.3833, 0.05045, 0.4197, 0.08029, 0.4496, 0.1167, 0.4717, 0.1582, 0.4854, 0.2032, 0.49, 0.25, 0.4854, 0.2968, 0.4717, 0.3418, 0.4496, 0.3833, 0.4197, 0.4197, 0.3833, 0.4496, 0.3418, 0.4717, 0.0625, 0.5, 0.0625, 1.0, 0.03125, 1.0, 0.03125, 0.5, 0.03125, 0.5, 0.03125, 1.0, 0.0, 1.0, 0.0, 0.5, 0.75, 0.49, 0.7968, 0.4854, 0.8418, 0.4717, 0.8833, 0.4496, 0.9197, 0.4197, 0.9496, 0.3833, 0.9717, 0.3418, 0.9854, 0.2968, 0.99, 0.25, 0.9854, 0.2032, 0.9717, 0.1582, 0.9496, 0.1167, 0.9197, 0.08029, 0.8833, 0.05045, 0.8418, 0.02827, 0.7968, 0.01461, 0.75, 0.01, 0.7032, 0.01461, 0.6582, 0.02827, 0.6167, 0.05045, 0.5803, 0.08029, 0.5504, 0.1167, 0.5283, 0.1582, 0.5146, 0.2032, 0.51, 0.25, 0.5146, 0.2968, 0.5283, 0.3418, 0.5504, 0.3833, 0.5803, 0.4197, 0.6167, 0.4496, 0.6582, 0.4717, 0.7032, 0.4854])
me_cylinder_008.update()
me_cube_009 = bpy.data.meshes.new('Cube.009')
me_cube_009.from_pydata([(-1.0, -1.0, -1.0), (-1.0, -1.0, 1.0), (-1.0, 1.0, -1.0), (-1.0, 1.0, 1.0), (1.0, -1.0, -1.0), (1.0, -1.0, 1.0), (1.0, 1.0, -1.0), (1.0, 1.0, 1.0)], [], [(0, 1, 3, 2), (2, 3, 7, 6), (6, 7, 5, 4), (4, 5, 1, 0), (2, 6, 4, 0), (7, 3, 1, 5)])
_uv = me_cube_009.uv_layers.new(name='UVMap')
_uv.uv.foreach_set('vector', [0.375, 0.0, 0.625, 0.0, 0.625, 0.25, 0.375, 0.25, 0.375, 0.25, 0.625, 0.25, 0.625, 0.5, 0.375, 0.5, 0.375, 0.5, 0.625, 0.5, 0.625, 0.75, 0.375, 0.75, 0.375, 0.75, 0.625, 0.75, 0.625, 1.0, 0.375, 1.0, 0.125, 0.5, 0.375, 0.5, 0.375, 0.75, 0.125, 0.75, 0.625, 0.5, 0.875, 0.5, 0.875, 0.75, 0.625, 0.75])
me_cube_009.update()
me_cube_010 = bpy.data.meshes.new('Cube.010')
me_cube_010.from_pydata([(-1.0, -1.0, -1.0), (-1.0, -1.0, 1.0), (-1.0, 1.0, -1.0), (-1.0, 1.0, 1.0), (1.0, -1.0, -1.0), (1.0, -1.0, 1.0), (1.0, 1.0, -1.0), (1.0, 1.0, 1.0)], [], [(0, 1, 3, 2), (2, 3, 7, 6), (6, 7, 5, 4), (4, 5, 1, 0), (2, 6, 4, 0), (7, 3, 1, 5)])
_uv = me_cube_010.uv_layers.new(name='UVMap')
_uv.uv.foreach_set('vector', [0.375, 0.0, 0.625, 0.0, 0.625, 0.25, 0.375, 0.25, 0.375, 0.25, 0.625, 0.25, 0.625, 0.5, 0.375, 0.5, 0.375, 0.5, 0.625, 0.5, 0.625, 0.75, 0.375, 0.75, 0.375, 0.75, 0.625, 0.75, 0.625, 1.0, 0.375, 1.0, 0.125, 0.5, 0.375, 0.5, 0.375, 0.75, 0.125, 0.75, 0.625, 0.5, 0.875, 0.5, 0.875, 0.75, 0.625, 0.75])
me_cube_010.update()
me_cube_011 = bpy.data.meshes.new('Cube.011')
me_cube_011.from_pydata([(-0.8607, -0.8607, -0.9238), (-0.7922, -0.7922, 0.9238), (-0.8607, 0.8607, -0.9238), (-0.7922, 0.7922, 0.9238), (0.8607, -0.8607, -0.9238), (0.7922, -0.7922, 0.9238), (0.8607, 0.8607, -0.9238), (0.7922, 0.7922, 0.9238), (-0.9068, -0.8296, -0.949), (-1.0, -0.6544, -1.0), (-0.9425, -0.797, -0.9685), (-0.9727, -0.7523, -0.9851), (-0.9929, -0.7022, -0.9961), (-0.9049, -0.6474, 1.0), (-0.8479, -0.7547, 0.949), (-0.9005, -0.6771, 0.9961), (-0.8883, -0.7074, 0.9851), (-0.87, -0.7344, 0.9685), (-1.0, 0.6544, -1.0), (-0.9068, 0.8296, -0.949), (-0.9929, 0.7022, -0.9961), (-0.9727, 0.7523, -0.9851), (-0.9425, 0.797, -0.9685), (-0.8479, 0.7547, 0.949), (-0.9049, 0.6474, 1.0), (-0.87, 0.7344, 0.9685), (-0.8883, 0.7074, 0.9851), (-0.9005, 0.6771, 0.9961), (1.0, -0.6544, -1.0), (0.9068, -0.8296, -0.949), (0.9929, -0.7022, -0.9961), (0.9727, -0.7523, -0.9851), (0.9425, -0.797, -0.9685), (0.8479, -0.7547, 0.949), (0.9049, -0.6474, 1.0), (0.87, -0.7344, 0.9685), (0.8883, -0.7074, 0.9851), (0.9005, -0.6771, 0.9961), (0.9068, 0.8296, -0.949), (1.0, 0.6544, -1.0), (0.9425, 0.797, -0.9685), (0.9727, 0.7523, -0.9851), (0.9929, 0.7022, -0.9961), (0.9049, 0.6474, 1.0), (0.8479, 0.7547, 0.949), (0.9005, 0.6771, 0.9961), (0.8883, 0.7074, 0.9851), (0.87, 0.7344, 0.9685), (-0.6839, -1.0, -1.0), (-0.8131, -0.9312, -0.9624), (-0.7191, -0.9948, -0.9971), (-0.7561, -0.9799, -0.989), (-0.7891, -0.9575, -0.9768), (-0.7382, -0.8723, 0.9624), (-0.6769, -0.9049, 1.0), (-0.7265, -0.8851, 0.9768), (-0.7112, -0.8955, 0.989), (-0.694, -0.9024, 0.9971), (-0.8131, 0.9312, -0.9624), (-0.6839, 1.0, -1.0), (-0.7891, 0.9575, -0.9768), (-0.7561, 0.9799, -0.989), (-0.7191, 0.9948, -0.9971), (-0.6769, 0.9049, 1.0), (-0.7382, 0.8723, 0.9624), (-0.694, 0.9024, 0.9971), (-0.7112, 0.8955, 0.989), (-0.7265, 0.8851, 0.9768), (0.8131, -0.9312, -0.9624), (0.6839, -1.0, -1.0), (0.7891, -0.9575, -0.9768), (0.7561, -0.9799, -0.989), (0.7191, -0.9948, -0.9971), (0.6769, -0.9049, 1.0), (0.7382, -0.8723, 0.9624), (0.694, -0.9024, 0.9971), (0.7112, -0.8955, 0.989), (0.7265, -0.8851, 0.9768), (0.6839, 1.0, -1.0), (0.8131, 0.9312, -0.9624), (0.7191, 0.9948, -0.9971), (0.7561, 0.9799, -0.989), (0.7891, 0.9575, -0.9768), (0.7382, 0.8723, 0.9624), (0.6769, 0.9049, 1.0), (0.7265, 0.8851, 0.9768), (0.7112, 0.8955, 0.989), (0.694, 0.9024, 0.9971), (-0.9929, -0.7022, 0.3081), (-1.0, -0.6544, 0.3119), (-0.9727, -0.7523, 0.297), (-0.9425, -0.797, 0.2805), (-0.9068, -0.8296, 0.261), (-1.0, 0.6544, 0.3119), (-0.9929, 0.7022, 0.3081), (-0.9727, 0.7523, 0.297), (-0.9425, 0.797, 0.2805), (-0.9068, 0.8296, 0.261), (0.9929, 0.7022, 0.3081), (1.0, 0.6544, 0.3119), (0.9727, 0.7523, 0.297), (0.9425, 0.797, 0.2805), (0.9068, 0.8296, 0.261), (1.0, -0.6544, 0.3119), (0.9929, -0.7022, 0.3081), (0.9727, -0.7523, 0.297), (0.9425, -0.797, 0.2805), (0.9068, -0.8296, 0.261), (-0.8607, -0.8607, 0.2357), (0.8607, 0.8607, 0.2357), (-0.8607, 0.8607, 0.2357), (0.8607, -0.8607, 0.2357), (-0.6839, -1.0, 0.3119), (-0.7191, -0.9948, 0.3091), (-0.7561, -0.9799, 0.3009), (-0.7891, -0.9575, 0.2887), (-0.8131, -0.9312, 0.2743), (-0.7191, 0.9948, 0.3091), (-0.6839, 1.0, 0.3119), (-0.7561, 0.9799, 0.3009), (-0.7891, 0.9575, 0.2887), (-0.8131, 0.9312, 0.2743), (0.6839, 1.0, 0.3119), (0.7191, 0.9948, 0.3091), (0.7561, 0.9799, 0.3009), (0.7891, 0.9575, 0.2887), (0.8131, 0.9312, 0.2743), (0.7191, -0.9948, 0.3091), (0.6839, -1.0, 0.3119), (0.7561, -0.9799, 0.3009), (0.7891, -0.9575, 0.2887), (0.8131, -0.9312, 0.2743), (-0.9697, -0.6959, 0.9961), (-0.9762, -0.6527, 1.0), (-0.9515, -0.741, 0.9851), (-0.9243, -0.7813, 0.9685), (-0.892, -0.8108, 0.949), (-0.9762, 0.6527, 1.0), (-0.9697, 0.6959, 0.9961), (-0.9515, 0.741, 0.9851), (-0.9243, 0.7813, 0.9685), (-0.892, 0.8108, 0.949), (0.9697, 0.6959, 0.9961), (0.9762, 0.6527, 1.0), (0.9515, 0.741, 0.9851), (0.9243, 0.7813, 0.9685), (0.892, 0.8108, 0.949), (0.9762, -0.6527, 1.0), (0.9697, -0.6959, 0.9961), (0.9515, -0.741, 0.9851), (0.9243, -0.7813, 0.9685), (0.892, -0.8108, 0.949), (-0.8435, -0.8435, 0.9238), (0.8435, 0.8435, 0.9238), (-0.8435, 0.8435, 0.9238), (0.8435, -0.8435, 0.9238), (-0.6821, -0.9762, 1.0), (-0.7128, -0.9716, 0.9971), (-0.7448, -0.9587, 0.989), (-0.7734, -0.9394, 0.9768), (-0.7943, -0.9164, 0.9624), (-0.7128, 0.9716, 0.9971), (-0.6821, 0.9762, 1.0), (-0.7448, 0.9587, 0.989), (-0.7734, 0.9394, 0.9768), (-0.7943, 0.9164, 0.9624), (0.6821, 0.9762, 1.0), (0.7128, 0.9716, 0.9971), (0.7448, 0.9587, 0.989), (0.7734, 0.9394, 0.9768), (0.7943, 0.9164, 0.9624), (0.7128, -0.9716, 0.9971), (0.6821, -0.9762, 1.0), (0.7448, -0.9587, 0.989), (0.7734, -0.9394, 0.9768), (0.7943, -0.9164, 0.9624), (-0.9005, -0.6771, -0.898), (-0.9049, -0.6474, -0.8941), (-0.8883, -0.7074, -0.909), (-0.87, -0.7344, -0.9256), (-0.8479, -0.7547, -0.9451), (-0.9049, 0.6474, -0.8941), (-0.9005, 0.6771, -0.898), (-0.8883, 0.7074, -0.909), (-0.87, 0.7344, -0.9256), (-0.8479, 0.7547, -0.9451), (0.9005, 0.6771, -0.898), (0.9049, 0.6474, -0.8941), (0.8883, 0.7074, -0.909), (0.87, 0.7344, -0.9256), (0.8479, 0.7547, -0.9451), (0.9049, -0.6474, -0.8941), (0.9005, -0.6771, -0.898), (0.8883, -0.7074, -0.909), (0.87, -0.7344, -0.9256), (0.8479, -0.7547, -0.9451), (-0.7922, -0.7922, -0.9703), (0.7922, 0.7922, -0.9703), (-0.7922, 0.7922, -0.9703), (0.7922, -0.7922, -0.9703), (-0.6769, -0.9049, -0.8941), (-0.694, -0.9024, -0.897), (-0.7112, -0.8955, -0.9051), (-0.7265, -0.8851, -0.9173), (-0.7382, -0.8723, -0.9317), (-0.694, 0.9024, -0.897), (-0.6769, 0.9049, -0.8941), (-0.7112, 0.8955, -0.9051), (-0.7265, 0.8851, -0.9173), (-0.7382, 0.8723, -0.9317), (0.6769, 0.9049, -0.8941), (0.694, 0.9024, -0.897), (0.7112, 0.8955, -0.9051), (0.7265, 0.8851, -0.9173), (0.7382, 0.8723, -0.9317), (0.694, -0.9024, -0.897), (0.6769, -0.9049, -0.8941), (0.7112, -0.8955, -0.9051), (0.7265, -0.8851, -0.9173), (0.7382, -0.8723, -0.9317)], [], [(63, 65, 205, 206), (102, 38, 6, 109), (110, 2, 19, 97), (121, 58, 2, 110), (131, 68, 4, 111), (69, 128, 112, 48), (9, 89, 93, 18), (59, 118, 122, 78), (111, 4, 29, 107), (109, 6, 79, 126), (39, 99, 103, 28), (0, 108, 92, 8), (89, 9, 12, 88), (88, 12, 11, 90), (90, 11, 10, 91), (91, 10, 8, 92), (18, 93, 94, 20), (20, 94, 95, 21), (21, 95, 96, 22), (22, 96, 97, 19), (99, 39, 42, 98), (98, 42, 41, 100), (100, 41, 40, 101), (101, 40, 38, 102), (28, 103, 104, 30), (30, 104, 105, 31), (31, 105, 106, 32), (32, 106, 107, 29), (49, 116, 108, 0), (48, 112, 113, 50), (50, 113, 114, 51), (51, 114, 115, 52), (52, 115, 116, 49), (118, 59, 62, 117), (117, 62, 61, 119), (119, 61, 60, 120), (120, 60, 58, 121), (78, 122, 123, 80), (80, 123, 124, 81), (81, 124, 125, 82), (82, 125, 126, 79), (128, 69, 72, 127), (127, 72, 71, 129), (129, 71, 70, 130), (130, 70, 68, 131), (132, 133, 89, 88), (134, 132, 88, 90), (135, 134, 90, 91), (136, 135, 91, 92), (137, 138, 94, 93), (138, 139, 95, 94), (139, 140, 96, 95), (140, 141, 97, 96), (142, 143, 99, 98), (144, 142, 98, 100), (145, 144, 100, 101), (146, 145, 101, 102), (147, 148, 104, 103), (148, 149, 105, 104), (149, 150, 106, 105), (150, 151, 107, 106), (152, 136, 92, 108), (133, 137, 93, 89), (143, 147, 103, 99), (153, 146, 102, 109), (141, 154, 110, 97), (151, 155, 111, 107), (156, 157, 113, 112), (157, 158, 114, 113), (158, 159, 115, 114), (159, 160, 116, 115), (161, 162, 118, 117), (163, 161, 117, 119), (164, 163, 119, 120), (165, 164, 120, 121), (166, 167, 123, 122), (167, 168, 124, 123), (168, 169, 125, 124), (169, 170, 126, 125), (171, 172, 128, 127), (173, 171, 127, 129), (174, 173, 129, 130), (175, 174, 130, 131), (160, 152, 108, 116), (172, 156, 112, 128), (170, 153, 109, 126), (162, 166, 122, 118), (154, 165, 121, 110), (155, 175, 131, 111), (20, 21, 22, 19, 2, 198, 185, 184, 183, 182, 181, 18), (198, 185, 2, 58, 60, 61, 62, 59, 206, 205, 207, 208, 209), (177, 9, 18, 181), (137, 24, 27, 26, 25, 23, 3, 154, 141, 140, 139, 138), (133, 132, 134, 135, 136, 152, 1, 14, 17, 16, 15, 13), (13, 24, 137, 133), (43, 34, 147, 143), (161, 163, 164, 165, 154, 3, 64, 67, 66, 65, 63, 162), (171, 173, 174, 175, 155, 5, 74, 77, 76, 75, 73, 172), (50, 51, 52, 49, 0, 196, 204, 203, 202, 201, 200, 48), (187, 39, 28, 191), (30, 31, 32, 29, 4, 199, 195, 194, 193, 192, 191, 28), (206, 59, 78, 210), (80, 81, 82, 79, 6, 197, 214, 213, 212, 211, 210, 78), (166, 84, 87, 86, 85, 83, 7, 153, 170, 169, 168, 167), (157, 156, 54, 57, 56, 55, 53, 1, 152, 160, 159, 158), (73, 54, 156, 172), (142, 144, 145, 146, 153, 7, 44, 47, 46, 45, 43, 143), (63, 84, 166, 162), (39, 187, 186, 188, 189, 190, 197, 6, 38, 40, 41, 42), (36, 37, 192, 193), (7, 83, 214, 197), (13, 15, 176, 177), (65, 66, 207, 205), (35, 36, 193, 194), (84, 63, 206, 210), (15, 16, 178, 176), (66, 67, 208, 207), (33, 35, 194, 195), (64, 3, 198, 209), (16, 17, 179, 178), (67, 64, 209, 208), (14, 1, 196, 180), (74, 5, 199, 219), (17, 14, 180, 179), (87, 84, 210, 211), (24, 13, 177, 181), (27, 24, 181, 182), (86, 87, 211, 212), (34, 43, 187, 191), (26, 27, 182, 183), (85, 86, 212, 213), (44, 7, 197, 190), (25, 26, 183, 184), (83, 85, 213, 214), (3, 23, 185, 198), (23, 25, 184, 185), (73, 75, 215, 216), (5, 33, 195, 199), (43, 45, 186, 187), (75, 76, 217, 215), (57, 54, 200, 201), (45, 46, 188, 186), (76, 77, 218, 217), (56, 57, 201, 202), (46, 47, 189, 188), (77, 74, 219, 218), (55, 56, 202, 203), (47, 44, 190, 189), (1, 53, 204, 196), (53, 55, 203, 204), (37, 34, 191, 192), (54, 73, 216, 200), (9, 177, 176, 178, 179, 180, 196, 0, 8, 10, 11, 12), (147, 34, 37, 36, 35, 33, 5, 155, 151, 150, 149, 148), (69, 216, 215, 217, 218, 219, 199, 4, 68, 70, 71, 72), (216, 69, 48, 200)])
_uv = me_cube_011.uv_layers.new(name='UVMap')
_uv.uv.foreach_set('vector', [0.8357, 0.5108, 0.838, 0.5109, 0.838, 0.5109, 0.8357, 0.5108, 0.625, 0.5097, 0.375, 0.5097, 0.375, 0.5, 0.625, 0.5, 0.625, 0.25, 0.375, 0.25, 0.375, 0.2403, 0.625, 0.2403, 0.625, 0.2648, 0.375, 0.2648, 0.375, 0.25, 0.625, 0.25, 0.625, 0.7648, 0.375, 0.7648, 0.375, 0.75, 0.625, 0.75, 0.375, 0.7895, 0.625, 0.7895, 0.625, 0.9605, 0.375, 0.9605, 0.375, 0.0432, 0.625, 0.0432, 0.625, 0.2068, 0.375, 0.2068, 0.375, 0.2895, 0.625, 0.2895, 0.625, 0.4605, 0.375, 0.4605, 0.625, 0.75, 0.375, 0.75, 0.375, 0.7403, 0.625, 0.7403, 0.625, 0.5, 0.375, 0.5, 0.375, 0.4852, 0.625, 0.4852, 0.375, 0.5432, 0.625, 0.5432, 0.625, 0.7068, 0.375, 0.7068, 0.375, 0.0, 0.625, 0.0, 0.625, 0.009654, 0.375, 0.009654, 0.625, 0.0432, 0.375, 0.0432, 0.3755, 0.03722, 0.6245, 0.03722, 0.6245, 0.03722, 0.3755, 0.03722, 0.3769, 0.02915, 0.6231, 0.02915, 0.6231, 0.02915, 0.3769, 0.02915, 0.3753, 0.01794, 0.6247, 0.01794, 0.6247, 0.01794, 0.3753, 0.01794, 0.375, 0.009654, 0.625, 0.009654, 0.375, 0.2068, 0.625, 0.2068, 0.6245, 0.2128, 0.3755, 0.2128, 0.3755, 0.2128, 0.6245, 0.2128, 0.6231, 0.2208, 0.3769, 0.2208, 0.3769, 0.2208, 0.6231, 0.2208, 0.6247, 0.2321, 0.3753, 0.2321, 0.3753, 0.2321, 0.6247, 0.2321, 0.625, 0.2403, 0.375, 0.2403, 0.625, 0.5432, 0.375, 0.5432, 0.3755, 0.5372, 0.6245, 0.5372, 0.6245, 0.5372, 0.3755, 0.5372, 0.3769, 0.5292, 0.6231, 0.5292, 0.6231, 0.5292, 0.3769, 0.5292, 0.3753, 0.5179, 0.6247, 0.5179, 0.6247, 0.5179, 0.3753, 0.5179, 0.375, 0.5097, 0.625, 0.5097, 0.375, 0.7068, 0.625, 0.7068, 0.6245, 0.7128, 0.3755, 0.7128, 0.3755, 0.7128, 0.6245, 0.7128, 0.6231, 0.7208, 0.3769, 0.7208, 0.3769, 0.7208, 0.6231, 0.7208, 0.6247, 0.7321, 0.3753, 0.7321, 0.3753, 0.7321, 0.6247, 0.7321, 0.625, 0.7403, 0.375, 0.7403, 0.375, 0.9852, 0.625, 0.9852, 0.625, 1.0, 0.375, 1.0, 0.375, 0.9605, 0.625, 0.9605, 0.6246, 0.9649, 0.3754, 0.9649, 0.3754, 0.9649, 0.6246, 0.9649, 0.6236, 0.9708, 0.3764, 0.9708, 0.3764, 0.9708, 0.6236, 0.9708, 0.6248, 0.9791, 0.3752, 0.9791, 0.3752, 0.9791, 0.6248, 0.9791, 0.625, 0.9852, 0.375, 0.9852, 0.625, 0.2895, 0.375, 0.2895, 0.3754, 0.2851, 0.6246, 0.2851, 0.6246, 0.2851, 0.3754, 0.2851, 0.3764, 0.2792, 0.6236, 0.2792, 0.6236, 0.2792, 0.3764, 0.2792, 0.3752, 0.2709, 0.6248, 0.2709, 0.6248, 0.2709, 0.3752, 0.2709, 0.375, 0.2648, 0.625, 0.2648, 0.375, 0.4605, 0.625, 0.4605, 0.6246, 0.4649, 0.3754, 0.4649, 0.3754, 0.4649, 0.6246, 0.4649, 0.6236, 0.4708, 0.3764, 0.4708, 0.3764, 0.4708, 0.6236, 0.4708, 0.6248, 0.4791, 0.3752, 0.4791, 0.3752, 0.4791, 0.6248, 0.4791, 0.625, 0.4852, 0.375, 0.4852, 0.625, 0.7895, 0.375, 0.7895, 0.3754, 0.7851, 0.6246, 0.7851, 0.6246, 0.7851, 0.3754, 0.7851, 0.3764, 0.7792, 0.6236, 0.7792, 0.6236, 0.7792, 0.3764, 0.7792, 0.3752, 0.7709, 0.6248, 0.7709, 0.6248, 0.7709, 0.3752, 0.7709, 0.375, 0.7648, 0.625, 0.7648, 0.8715, 0.7123, 0.8722, 0.7067, 0.875, 0.7068, 0.8742, 0.7128, 0.8701, 0.7187, 0.8715, 0.7123, 0.8742, 0.7128, 0.8723, 0.7197, 0.8687, 0.7258, 0.8701, 0.7187, 0.8723, 0.7197, 0.8711, 0.7279, 0.8668, 0.7317, 0.8687, 0.7258, 0.8711, 0.7279, 0.8693, 0.7346, 0.8722, 0.5433, 0.8715, 0.5377, 0.8742, 0.5372, 0.875, 0.5432, 0.8715, 0.5377, 0.8701, 0.5313, 0.8723, 0.5303, 0.8742, 0.5372, 0.8701, 0.5313, 0.8687, 0.5242, 0.8711, 0.5221, 0.8723, 0.5303, 0.8687, 0.5242, 0.8668, 0.5183, 0.8693, 0.5154, 0.8711, 0.5221, 0.6285, 0.5377, 0.6278, 0.5433, 0.625, 0.5432, 0.6258, 0.5372, 0.6299, 0.5313, 0.6285, 0.5377, 0.6258, 0.5372, 0.6277, 0.5303, 0.6313, 0.5242, 0.6299, 0.5313, 0.6277, 0.5303, 0.6289, 0.5221, 0.6332, 0.5183, 0.6313, 0.5242, 0.6289, 0.5221, 0.6307, 0.5154, 0.6278, 0.7067, 0.6285, 0.7123, 0.6258, 0.7128, 0.625, 0.7068, 0.6285, 0.7123, 0.6299, 0.7187, 0.6277, 0.7197, 0.6258, 0.7128, 0.6299, 0.7187, 0.6313, 0.7258, 0.6289, 0.7279, 0.6277, 0.7197, 0.6313, 0.7258, 0.6332, 0.7317, 0.6307, 0.7346, 0.6289, 0.7279, 0.8624, 0.7374, 0.8668, 0.7317, 0.8693, 0.7346, 0.8665, 0.7415, 0.8722, 0.7067, 0.8722, 0.5433, 0.875, 0.5432, 0.875, 0.7068, 0.6278, 0.5433, 0.6278, 0.7067, 0.625, 0.7068, 0.625, 0.5432, 0.6376, 0.5126, 0.6332, 0.5183, 0.6307, 0.5154, 0.6335, 0.5085, 0.8668, 0.5183, 0.8624, 0.5126, 0.8665, 0.5085, 0.8693, 0.5154, 0.6332, 0.7317, 0.6376, 0.7374, 0.6335, 0.7415, 0.6307, 0.7346, 0.8355, 0.7472, 0.8395, 0.7468, 0.8399, 0.7494, 0.8355, 0.75, 0.8395, 0.7468, 0.8441, 0.7458, 0.845, 0.748, 0.8399, 0.7494, 0.8441, 0.7458, 0.8491, 0.7448, 0.8511, 0.7471, 0.845, 0.748, 0.8491, 0.7448, 0.8532, 0.7435, 0.856, 0.7458, 0.8511, 0.7471, 0.8395, 0.5032, 0.8355, 0.5028, 0.8355, 0.5, 0.8399, 0.5006, 0.8441, 0.5042, 0.8395, 0.5032, 0.8399, 0.5006, 0.845, 0.502, 0.8491, 0.5052, 0.8441, 0.5042, 0.845, 0.502, 0.8511, 0.5029, 0.8532, 0.5065, 0.8491, 0.5052, 0.8511, 0.5029, 0.856, 0.5042, 0.6645, 0.5028, 0.6605, 0.5032, 0.6601, 0.5006, 0.6645, 0.5, 0.6605, 0.5032, 0.6559, 0.5042, 0.655, 0.502, 0.6601, 0.5006, 0.6559, 0.5042, 0.6509, 0.5052, 0.6489, 0.5029, 0.655, 0.502, 0.6509, 0.5052, 0.6468, 0.5065, 0.644, 0.5042, 0.6489, 0.5029, 0.6605, 0.7468, 0.6645, 0.7472, 0.6645, 0.75, 0.6601, 0.7494, 0.6559, 0.7458, 0.6605, 0.7468, 0.6601, 0.7494, 0.655, 0.748, 0.6509, 0.7448, 0.6559, 0.7458, 0.655, 0.748, 0.6489, 0.7471, 0.6468, 0.7435, 0.6509, 0.7448, 0.6489, 0.7471, 0.644, 0.7458, 0.8532, 0.7435, 0.8624, 0.7374, 0.8665, 0.7415, 0.856, 0.7458, 0.6645, 0.7472, 0.8355, 0.7472, 0.8355, 0.75, 0.6645, 0.75, 0.6468, 0.5065, 0.6376, 0.5126, 0.6335, 0.5085, 0.644, 0.5042, 0.8355, 0.5028, 0.6645, 0.5028, 0.6645, 0.5, 0.8355, 0.5, 0.8624, 0.5126, 0.8532, 0.5065, 0.856, 0.5042, 0.8665, 0.5085, 0.6376, 0.7374, 0.6468, 0.7435, 0.644, 0.7458, 0.6335, 0.7415, 0.0, 0.0, 0.0, 0.0, 0.0, 0.0, 0.0, 0.0, 0.0, 0.0, 0.0, 0.0, 0.0, 0.0, 0.0, 0.0, 0.0, 0.0, 0.0, 0.0, 0.0, 0.0, 0.0, 0.0, 0.8529, 0.5221, 0.8593, 0.5273, 0.375, 0.25, 0.375, 0.2648, 0.3752, 0.2709, 0.3764, 0.2792, 0.3754, 0.2851, 0.375, 0.2895, 0.8357, 0.5108, 0.838, 0.5109, 0.8406, 0.5114, 0.843, 0.5122, 0.8449, 0.5133, 0.0, 0.0, 0.0, 0.0, 0.0, 0.0, 0.0, 0.0, 0.8722, 0.5433, 0.8639, 0.5433, 0.8637, 0.5392, 0.8628, 0.5348, 0.8614, 0.5306, 0.8593, 0.5273, 0.8529, 0.5221, 0.8624, 0.5126, 0.8668, 0.5183, 0.8687, 0.5242, 0.8701, 0.5313, 0.8715, 0.5377, 0.8722, 0.7067, 0.8715, 0.7123, 0.8701, 0.7187, 0.8687, 0.7258, 0.8668, 0.7317, 0.8624, 0.7374, 0.8529, 0.7279, 0.8593, 0.7227, 0.8614, 0.7194, 0.8628, 0.7152, 0.8637, 0.7108, 0.8639, 0.7067, 0.8639, 0.7067, 0.8639, 0.5433, 0.8722, 0.5433, 0.8722, 0.7067, 0.6361, 0.5433, 0.6361, 0.7067, 0.6278, 0.7067, 0.6278, 0.5433, 0.8395, 0.5032, 0.8441, 0.5042, 0.8491, 0.5052, 0.8532, 0.5065, 0.8624, 0.5126, 0.8529, 0.5221, 0.8449, 0.5133, 0.843, 0.5122, 0.8406, 0.5114, 0.838, 0.5109, 0.8357, 0.5108, 0.8355, 0.5028, 0.6605, 0.7468, 0.6559, 0.7458, 0.6509, 0.7448, 0.6468, 0.7435, 0.6376, 0.7374, 0.6471, 0.7279, 0.6551, 0.7367, 0.657, 0.7378, 0.6594, 0.7386, 0.662, 0.7391, 0.6643, 0.7392, 0.6645, 0.7472, 0.0, 0.0, 0.0, 0.0, 0.0, 0.0, 0.0, 0.0, 0.0, 0.0, 0.0, 0.0, 0.0, 0.0, 0.0, 0.0, 0.0, 0.0, 0.0, 0.0, 0.0, 0.0, 0.0, 0.0, 0.0, 0.0, 0.0, 0.0, 0.0, 0.0, 0.0, 0.0, 0.0, 0.0, 0.0, 0.0, 0.0, 0.0, 0.0, 0.0, 0.0, 0.0, 0.0, 0.0, 0.0, 0.0, 0.0, 0.0, 0.0, 0.0, 0.0, 0.0, 0.0, 0.0, 0.0, 0.0, 0.0, 0.0, 0.0, 0.0, 0.0, 0.0, 0.0, 0.0, 0.0, 0.0, 0.0, 0.0, 0.0, 0.0, 0.0, 0.0, 0.0, 0.0, 0.0, 0.0, 0.0, 0.0, 0.0, 0.0, 0.0, 0.0, 0.0, 0.0, 0.0, 0.0, 0.0, 0.0, 0.6645, 0.5028, 0.6643, 0.5108, 0.662, 0.5109, 0.6594, 0.5114, 0.657, 0.5122, 0.6551, 0.5133, 0.6471, 0.5221, 0.6376, 0.5126, 0.6468, 0.5065, 0.6509, 0.5052, 0.6559, 0.5042, 0.6605, 0.5032, 0.8395, 0.7468, 0.8355, 0.7472, 0.8357, 0.7392, 0.838, 0.7391, 0.8406, 0.7386, 0.843, 0.7378, 0.8449, 0.7367, 0.8529, 0.7279, 0.8624, 0.7374, 0.8532, 0.7435, 0.8491, 0.7448, 0.8441, 0.7458, 0.6643, 0.7392, 0.8357, 0.7392, 0.8355, 0.7472, 0.6645, 0.7472, 0.6285, 0.5377, 0.6299, 0.5313, 0.6313, 0.5242, 0.6332, 0.5183, 0.6376, 0.5126, 0.6471, 0.5221, 0.6407, 0.5273, 0.6386, 0.5306, 0.6372, 0.5348, 0.6363, 0.5392, 0.6361, 0.5433, 0.6278, 0.5433, 0.8357, 0.5108, 0.6643, 0.5108, 0.6645, 0.5028, 0.8355, 0.5028, 0.0, 0.0, 0.0, 0.0, 0.0, 0.0, 0.0, 0.0, 0.0, 0.0, 0.0, 0.0, 0.0, 0.0, 0.0, 0.0, 0.0, 0.0, 0.0, 0.0, 0.0, 0.0, 0.0, 0.0, 0.6372, 0.7152, 0.6363, 0.7108, 0.6363, 0.7108, 0.6372, 0.7152, 0.6471, 0.5221, 0.6551, 0.5133, 0.6551, 0.5133, 0.6471, 0.5221, 0.8639, 0.7067, 0.8637, 0.7108, 0.8637, 0.7108, 0.8639, 0.7067, 0.838, 0.5109, 0.8406, 0.5114, 0.8406, 0.5114, 0.838, 0.5109, 0.6386, 0.7194, 0.6372, 0.7152, 0.6372, 0.7152, 0.6386, 0.7194, 0.6643, 0.5108, 0.8357, 0.5108, 0.8357, 0.5108, 0.6643, 0.5108, 0.8637, 0.7108, 0.8628, 0.7152, 0.8628, 0.7152, 0.8637, 0.7108, 0.8406, 0.5114, 0.843, 0.5122, 0.843, 0.5122, 0.8406, 0.5114, 0.6407, 0.7227, 0.6386, 0.7194, 0.6386, 0.7194, 0.6407, 0.7227, 0.8449, 0.5133, 0.8529, 0.5221, 0.8529, 0.5221, 0.8449, 0.5133, 0.8628, 0.7152, 0.8614, 0.7194, 0.8614, 0.7194, 0.8628, 0.7152, 0.843, 0.5122, 0.8449, 0.5133, 0.8449, 0.5133, 0.843, 0.5122, 0.8593, 0.7227, 0.8529, 0.7279, 0.8529, 0.7279, 0.8593, 0.7227, 0.6551, 0.7367, 0.6471, 0.7279, 0.6471, 0.7279, 0.6551, 0.7367, 0.8614, 0.7194, 0.8593, 0.7227, 0.8593, 0.7227, 0.8614, 0.7194, 0.662, 0.5109, 0.6643, 0.5108, 0.6643, 0.5108, 0.662, 0.5109, 0.8639, 0.5433, 0.8639, 0.7067, 0.8639, 0.7067, 0.8639, 0.5433, 0.8637, 0.5392, 0.8639, 0.5433, 0.8639, 0.5433, 0.8637, 0.5392, 0.6594, 0.5114, 0.662, 0.5109, 0.662, 0.5109, 0.6594, 0.5114, 0.6361, 0.7067, 0.6361, 0.5433, 0.6361, 0.5433, 0.6361, 0.7067, 0.8628, 0.5348, 0.8637, 0.5392, 0.8637, 0.5392, 0.8628, 0.5348, 0.657, 0.5122, 0.6594, 0.5114, 0.6594, 0.5114, 0.657, 0.5122, 0.6407, 0.5273, 0.6471, 0.5221, 0.6471, 0.5221, 0.6407, 0.5273, 0.8614, 0.5306, 0.8628, 0.5348, 0.8628, 0.5348, 0.8614, 0.5306, 0.6551, 0.5133, 0.657, 0.5122, 0.657, 0.5122, 0.6551, 0.5133, 0.8529, 0.5221, 0.8593, 0.5273, 0.8593, 0.5273, 0.8529, 0.5221, 0.8593, 0.5273, 0.8614, 0.5306, 0.8614, 0.5306, 0.8593, 0.5273, 0.6643, 0.7392, 0.662, 0.7391, 0.662, 0.7391, 0.6643, 0.7392, 0.6471, 0.7279, 0.6407, 0.7227, 0.6407, 0.7227, 0.6471, 0.7279, 0.6361, 0.5433, 0.6363, 0.5392, 0.6363, 0.5392, 0.6361, 0.5433, 0.662, 0.7391, 0.6594, 0.7386, 0.6594, 0.7386, 0.662, 0.7391, 0.838, 0.7391, 0.8357, 0.7392, 0.8357, 0.7392, 0.838, 0.7391, 0.6363, 0.5392, 0.6372, 0.5348, 0.6372, 0.5348, 0.6363, 0.5392, 0.6594, 0.7386, 0.657, 0.7378, 0.657, 0.7378, 0.6594, 0.7386, 0.8406, 0.7386, 0.838, 0.7391, 0.838, 0.7391, 0.8406, 0.7386, 0.6372, 0.5348, 0.6386, 0.5306, 0.6386, 0.5306, 0.6372, 0.5348, 0.657, 0.7378, 0.6551, 0.7367, 0.6551, 0.7367, 0.657, 0.7378, 0.843, 0.7378, 0.8406, 0.7386, 0.8406, 0.7386, 0.843, 0.7378, 0.6386, 0.5306, 0.6407, 0.5273, 0.6407, 0.5273, 0.6386, 0.5306, 0.8529, 0.7279, 0.8449, 0.7367, 0.8449, 0.7367, 0.8529, 0.7279, 0.8449, 0.7367, 0.843, 0.7378, 0.843, 0.7378, 0.8449, 0.7367, 0.6363, 0.7108, 0.6361, 0.7067, 0.6361, 0.7067, 0.6363, 0.7108, 0.8357, 0.7392, 0.6643, 0.7392, 0.6643, 0.7392, 0.8357, 0.7392, 0.0, 0.0, 0.0, 0.0, 0.0, 0.0, 0.0, 0.0, 0.0, 0.0, 0.0, 0.0, 0.0, 0.0, 0.0, 0.0, 0.0, 0.0, 0.0, 0.0, 0.0, 0.0, 0.0, 0.0, 0.6278, 0.7067, 0.6361, 0.7067, 0.6363, 0.7108, 0.6372, 0.7152, 0.6386, 0.7194, 0.6407, 0.7227, 0.6471, 0.7279, 0.6376, 0.7374, 0.6332, 0.7317, 0.6313, 0.7258, 0.6299, 0.7187, 0.6285, 0.7123, 0.0, 0.0, 0.0, 0.0, 0.0, 0.0, 0.0, 0.0, 0.0, 0.0, 0.0, 0.0, 0.0, 0.0, 0.0, 0.0, 0.0, 0.0, 0.0, 0.0, 0.0, 0.0, 0.0, 0.0, 0.0, 0.0, 0.0, 0.0, 0.0, 0.0, 0.0, 0.0])
me_cube_011.update()

# ---- objects
ob_tabletop = bpy.data.objects.new('Tabletop', me_cube_001)
ob_leg1 = bpy.data.objects.new('Leg1', me_cube_002)
ob_cylinder = bpy.data.objects.new('Cylinder', me_cylinder)
ob_cylinder_001 = bpy.data.objects.new('Cylinder.001', me_cylinder_001)
ob_cube_002 = bpy.data.objects.new('Cube.002', me_cube_003)
ob_cylinder_002 = bpy.data.objects.new('Cylinder.002', me_cylinder_003)
ob_cylinder_003 = bpy.data.objects.new('Cylinder.003', me_cylinder_004)
ob_cube_003 = bpy.data.objects.new('Cube.003', me_cube_005)
ob_leg2 = bpy.data.objects.new('Leg2', me_cube_006)
ob_cylinder_004 = bpy.data.objects.new('Cylinder.004', me_cylinder_005)
ob_cylinder_005 = bpy.data.objects.new('Cylinder.005', me_cylinder_006)
ob_cube_005 = bpy.data.objects.new('Cube.005', me_cube_007)
ob_leg3 = bpy.data.objects.new('Leg3', me_cube_008)
ob_cylinder_006 = bpy.data.objects.new('Cylinder.006', me_cylinder_007)
ob_cylinder_007 = bpy.data.objects.new('Cylinder.007', me_cylinder_008)
ob_cube_007 = bpy.data.objects.new('Cube.007', me_cube_009)
ob_leg4 = bpy.data.objects.new('Leg4', me_cube_010)
ob_lower_platform = bpy.data.objects.new('Lower platform', me_cube_011)

# ---- transforms, parenting, visibility, modifiers, constraints
ob_tabletop.location = (0.0, 0.0, 3.5)
ob_tabletop.scale = (5.0, 3.0, 0.125)
ob_leg1.location = (-4.0, 2.0, 1.375)
ob_leg1.rotation_euler = (0.0, 0.0, -2.356)
ob_leg1.scale = (0.25, 0.25, 2.0)
_m = ob_leg1.modifiers.new('Boolean', 'BOOLEAN')
_m.object = ob_cube_002
_m = ob_leg1.modifiers.new('Boolean.001', 'BOOLEAN')
_m.object = ob_cylinder
ob_cylinder.parent = ob_leg1
ob_cylinder.location = (0.0, 1.023, 0.0112)
ob_cylinder.rotation_euler = (-0.0, 1.571, 0.0)
ob_cylinder.scale = (0.825, 0.75, 1.1)
ob_cylinder_001.parent = ob_cube_002
ob_cylinder_001.matrix_parent_inverse = Matrix(((1.0, -0.0, 0.0, -0.0), (-0.0, 1.0, -0.0, 0.0), (0.0, -0.0, 1.0, -2.25), (-0.0, 0.0, -0.0, 1.0)))
ob_cylinder_001.location = (0.0, 0.9432, 2.25)
ob_cylinder_001.rotation_euler = (-0.0, 1.571, 0.0)
ob_cylinder_001.scale = (1.1, 1.0, 1.25)
ob_cube_002.parent = ob_cylinder
ob_cube_002.matrix_parent_inverse = Matrix(((6.863e-08, -0.0, -0.9091, 2.045), (-0.0, 1.0, -0.0, -2.3), (1.0, 0.0, 7.55e-08, -1.699e-07), (-0.0, -0.0, -0.0, 1.0)))
ob_cube_002.location = (0.0, 0.0, 2.25)
ob_cube_002.scale = (1.0, 1.0, 1.5)
_m = ob_cube_002.modifiers.new('Boolean', 'BOOLEAN')
_m.object = ob_cylinder_001
ob_cylinder_002.parent = ob_cube_003
ob_cylinder_002.matrix_parent_inverse = Matrix(((1.0, -0.0, 0.0, -0.0), (-0.0, 1.0, -0.0, 0.0), (0.0, -0.0, 1.0, -2.25), (-0.0, 0.0, -0.0, 1.0)))
ob_cylinder_002.location = (0.0, 0.9432, 2.25)
ob_cylinder_002.rotation_euler = (-0.0, 1.571, 0.0)
ob_cylinder_002.scale = (1.1, 1.0, 1.25)
ob_cylinder_003.parent = ob_leg2
ob_cylinder_003.location = (0.0, 1.023, 0.0112)
ob_cylinder_003.rotation_euler = (-0.0, 1.571, 0.0)
ob_cylinder_003.scale = (0.825, 0.75, 1.1)
ob_cube_003.parent = ob_cylinder_003
ob_cube_003.matrix_parent_inverse = Matrix(((6.863e-08, -0.0, -0.9091, 2.045), (-0.0, 1.0, -0.0, -2.3), (1.0, 0.0, 7.55e-08, -1.699e-07), (-0.0, -0.0, -0.0, 1.0)))
ob_cube_003.location = (0.0, 0.0, 2.25)
ob_cube_003.scale = (1.0, 1.0, 1.5)
_m = ob_cube_003.modifiers.new('Boolean', 'BOOLEAN')
_m.object = ob_cylinder_002
ob_leg2.location = (4.0, 2.0, 1.375)
ob_leg2.rotation_euler = (0.0, 0.0, 2.356)
ob_leg2.scale = (0.25, 0.25, 2.0)
_m = ob_leg2.modifiers.new('Boolean', 'BOOLEAN')
_m.object = ob_cube_003
_m = ob_leg2.modifiers.new('Boolean.001', 'BOOLEAN')
_m.object = ob_cylinder_003
ob_cylinder_004.parent = ob_cube_005
ob_cylinder_004.matrix_parent_inverse = Matrix(((1.0, -0.0, 0.0, -0.0), (-0.0, 1.0, -0.0, 0.0), (0.0, -0.0, 1.0, -2.25), (-0.0, 0.0, -0.0, 1.0)))
ob_cylinder_004.location = (0.0, 0.9432, 2.25)
ob_cylinder_004.rotation_euler = (-0.0, 1.571, 0.0)
ob_cylinder_004.scale = (1.1, 1.0, 1.25)
ob_cylinder_005.parent = ob_leg3
ob_cylinder_005.location = (0.0, 1.023, 0.0112)
ob_cylinder_005.rotation_euler = (-0.0, 1.571, 0.0)
ob_cylinder_005.scale = (0.825, 0.75, 1.1)
ob_cube_005.parent = ob_cylinder_005
ob_cube_005.matrix_parent_inverse = Matrix(((6.863e-08, -0.0, -0.9091, 2.045), (-0.0, 1.0, -0.0, -2.3), (1.0, 0.0, 7.55e-08, -1.699e-07), (-0.0, -0.0, -0.0, 1.0)))
ob_cube_005.location = (0.0, 0.0, 2.25)
ob_cube_005.scale = (1.0, 1.0, 1.5)
_m = ob_cube_005.modifiers.new('Boolean', 'BOOLEAN')
_m.object = ob_cylinder_004
ob_leg3.location = (4.0, -2.0, 1.375)
ob_leg3.rotation_euler = (0.0, 0.0, 0.7854)
ob_leg3.scale = (0.25, 0.25, 2.0)
_m = ob_leg3.modifiers.new('Boolean', 'BOOLEAN')
_m.object = ob_cube_005
_m = ob_leg3.modifiers.new('Boolean.001', 'BOOLEAN')
_m.object = ob_cylinder_005
ob_cylinder_006.parent = ob_cube_007
ob_cylinder_006.matrix_parent_inverse = Matrix(((1.0, -0.0, 0.0, -0.0), (-0.0, 1.0, -0.0, 0.0), (0.0, -0.0, 1.0, -2.25), (-0.0, 0.0, -0.0, 1.0)))
ob_cylinder_006.location = (0.0, 0.9432, 2.25)
ob_cylinder_006.rotation_euler = (-0.0, 1.571, 0.0)
ob_cylinder_006.scale = (1.1, 1.0, 1.25)
ob_cylinder_007.parent = ob_leg4
ob_cylinder_007.location = (0.0, 1.023, 0.0112)
ob_cylinder_007.rotation_euler = (-0.0, 1.571, 0.0)
ob_cylinder_007.scale = (0.825, 0.75, 1.1)
ob_cube_007.parent = ob_cylinder_007
ob_cube_007.matrix_parent_inverse = Matrix(((6.863e-08, -0.0, -0.9091, 2.045), (-0.0, 1.0, -0.0, -2.3), (1.0, 0.0, 7.55e-08, -1.699e-07), (-0.0, -0.0, -0.0, 1.0)))
ob_cube_007.location = (0.0, 0.0, 2.25)
ob_cube_007.scale = (1.0, 1.0, 1.5)
_m = ob_cube_007.modifiers.new('Boolean', 'BOOLEAN')
_m.object = ob_cylinder_006
ob_leg4.location = (-4.0, -2.0, 1.375)
ob_leg4.rotation_euler = (0.0, 0.0, -0.7854)
ob_leg4.scale = (0.25, 0.25, 2.0)
_m = ob_leg4.modifiers.new('Boolean', 'BOOLEAN')
_m.object = ob_cube_007
_m = ob_leg4.modifiers.new('Boolean.001', 'BOOLEAN')
_m.object = ob_cylinder_007
ob_lower_platform.location = (0.0, 0.0, 1.5)
ob_lower_platform.scale = (4.25, 2.5, 0.125)

# ---- collection membership
col_collection.objects.link(ob_tabletop)
col_collection.objects.link(ob_leg1)
col_collection.objects.link(ob_cylinder)
col_collection.objects.link(ob_cylinder_001)
col_collection.objects.link(ob_cube_002)
col_collection.objects.link(ob_cylinder_002)
col_collection.objects.link(ob_cylinder_003)
col_collection.objects.link(ob_cube_003)
col_collection.objects.link(ob_leg2)
col_collection.objects.link(ob_cylinder_004)
col_collection.objects.link(ob_cylinder_005)
col_collection.objects.link(ob_cube_005)
col_collection.objects.link(ob_leg3)
col_collection.objects.link(ob_cylinder_006)
col_collection.objects.link(ob_cylinder_007)
col_collection.objects.link(ob_cube_007)
col_collection.objects.link(ob_leg4)
col_collection.objects.link(ob_lower_platform)

# ---- scene / render settings (as saved in the file)
scene.frame_start = 1; scene.frame_end = 250; scene.frame_set(1)
scene.render.engine = 'BLENDER_EEVEE_NEXT'
bpy.context.view_layer.update()

# ---- added for rendering (the .blend has no active camera and no usable light): camera, sun
cam_auto = bpy.data.cameras.new('AutoCamera')
cam_auto.lens = 50.0
cam_auto.sensor_width = 36.0
cam_auto.clip_end = 1000.0
ob_auto_camera = bpy.data.objects.new('AutoCamera', cam_auto)
scene.collection.objects.link(ob_auto_camera)
ob_auto_camera.location = (11.7216, -14.066, 10.7747)
ob_auto_camera.rotation_euler = (1.09748, -7.21219e-08, 0.694738)
scene.camera = ob_auto_camera
light_auto_sun = bpy.data.lights.new('AutoSun', 'SUN')
light_auto_sun.energy = 3.0
light_auto_sun.angle = 0.0523599
ob_auto_sun = bpy.data.objects.new('AutoSun', light_auto_sun)
scene.collection.objects.link(ob_auto_sun)
ob_auto_sun.rotation_euler = (0.872665, 0.174533, 0.523599)
bpy.context.view_layer.update()
